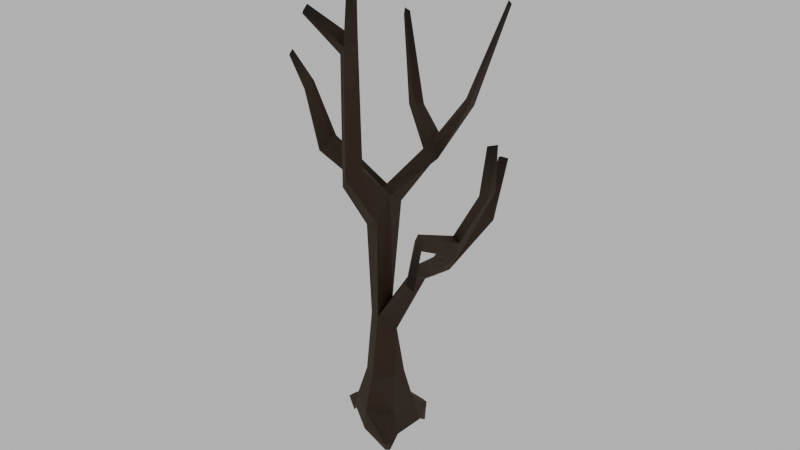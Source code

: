 # Source: Tree.blend  (saved by Blender 4.0.36; exported with 4.5.12 LTS)
import bpy
from mathutils import Matrix  # noqa: F401  (used for matrix-valued properties, if any)

bpy.ops.wm.read_factory_settings(use_empty=True)
scene = bpy.context.scene
scene.name = 'Scene'

# ---- materials (node trees are filled in below, after node groups)
mat_cross = bpy.data.materials.new('Cross')

# ---- node groups
ng_exposure_multiplier = bpy.data.node_groups.new('Exposure Multiplier', 'ShaderNodeTree')
_s = ng_exposure_multiplier.interface.new_socket(name='Value', in_out='OUTPUT', socket_type='NodeSocketFloat')
_s = ng_exposure_multiplier.interface.new_socket(name='Inverted Value', in_out='OUTPUT', socket_type='NodeSocketFloat')
_N = ng_exposure_multiplier.nodes; _L = ng_exposure_multiplier.links
n0 = _N.new('NodeGroupInput'); n0.name = 'Group Input'; n0.location = (-351, -144)
n1 = _N.new('ShaderNodeValue'); n1.name = 'Value'; n1.location = (-151, -192)
n1.outputs[0].default_value = 0.0
n2 = _N.new('NodeGroupOutput'); n2.name = 'Group Output'; n2.location = (507, -142)
n3 = _N.new('ShaderNodeMath'); n3.name = 'Math'; n3.location = (237, -93)
n3.operation = 'POWER'
n3.inputs[0].default_value = 2.0
n4 = _N.new('ShaderNodeMath'); n4.name = 'Math.001'; n4.location = (79, -339)
n4.operation = 'MULTIPLY'
n4.inputs[0].default_value = -1.0
n5 = _N.new('ShaderNodeMath'); n5.name = 'Math.002'; n5.location = (283, -307)
n5.operation = 'POWER'
n5.inputs[0].default_value = 2.0
_L.new(n1.outputs[0], n4.inputs[1])
_L.new(n1.outputs[0], n3.inputs[1])
_L.new(n3.outputs[0], n2.inputs[0])
_L.new(n4.outputs[0], n5.inputs[1])
_L.new(n5.outputs[0], n2.inputs[1])
n2.is_active_output = True
ng_reflection_normal = bpy.data.node_groups.new('Reflection Normal', 'ShaderNodeTree')
_s = ng_reflection_normal.interface.new_socket(name='Normal', in_out='OUTPUT', socket_type='NodeSocketVector')
_s = ng_reflection_normal.interface.new_socket(name='Normal', in_out='INPUT', socket_type='NodeSocketVector')
_s.min_value = -1.0
_s.max_value = 1.0
_s.hide_value = True
_N = ng_reflection_normal.nodes; _L = ng_reflection_normal.links
n0 = _N.new('ShaderNodeNewGeometry'); n0.name = 'Geometry.001'; n0.location = (-273, 87)
n1 = _N.new('ShaderNodeVectorMath'); n1.name = 'Vector Math.003'; n1.location = (-93, 87)
n1.operation = 'MULTIPLY'
n1.inputs[0].default_value = (-1.0, -1.0, -1.0)
n2 = _N.new('NodeGroupInput'); n2.name = 'Group Input'; n2.location = (-376, -401)
n3 = _N.new('ShaderNodeBump'); n3.name = 'Bump'; n3.location = (-114, -266)
n3.inputs[0].default_value = 0.0
n3.inputs[1].default_value = 0.0
n3.inputs[2].default_value = 1.0
n4 = _N.new('ShaderNodeVectorMath'); n4.name = 'Vector Math'; n4.location = (217, 39)
n4.operation = 'REFLECT'
n5 = _N.new('NodeGroupOutput'); n5.name = 'Group Output'; n5.location = (522, 57)
_L.new(n0.outputs[4], n1.inputs[1])
_L.new(n1.outputs[0], n4.inputs[0])
_L.new(n2.outputs[0], n3.inputs[4])
_L.new(n3.outputs[0], n4.inputs[1])
_L.new(n4.outputs[0], n5.inputs[0])
n5.is_active_output = True
ng_fixed_toon = bpy.data.node_groups.new('Fixed Toon', 'ShaderNodeTree')
_s = ng_fixed_toon.interface.new_socket(name='Diffuse Cycles', in_out='OUTPUT', socket_type='NodeSocketShader')
_s = ng_fixed_toon.interface.new_socket(name='Glossy Cycles', in_out='OUTPUT', socket_type='NodeSocketShader')
_s = ng_fixed_toon.interface.new_socket(name='Diffuse EEVEE', in_out='OUTPUT', socket_type='NodeSocketShader')
_s = ng_fixed_toon.interface.new_socket(name='Glossy EEVEE', in_out='OUTPUT', socket_type='NodeSocketShader')
_s = ng_fixed_toon.interface.new_socket(name='Color', in_out='INPUT', socket_type='NodeSocketColor')
_s.default_value = (0.8, 0.8, 0.8, 1.0)
_s = ng_fixed_toon.interface.new_socket(name='Size', in_out='INPUT', socket_type='NodeSocketFloat')
_s.subtype = 'FACTOR'
_s.default_value = 0.5
_s.min_value = 0.0
_s.max_value = 1.0
_s = ng_fixed_toon.interface.new_socket(name='Normal', in_out='INPUT', socket_type='NodeSocketVector')
_s.hide_value = True
_N = ng_fixed_toon.nodes; _L = ng_fixed_toon.links
n0 = _N.new('NodeGroupInput'); n0.name = 'Group Input.004'; n0.location = (547, -765)
n1 = _N.new('ShaderNodeShaderToRGB'); n1.name = 'Shader to RGB'; n1.location = (-433, -450)
n2 = _N.new('ShaderNodeGroup'); n2.name = 'Group.002'; n2.location = (-432, -566)
n2.node_tree = ng_exposure_multiplier
n3 = _N.new('ShaderNodeVectorMath'); n3.name = 'Vector Math'; n3.location = (-257, -497)
n3.operation = 'MULTIPLY'
n4 = _N.new('ShaderNodeGroup'); n4.name = 'Group.003'; n4.location = (380, -552)
n4.node_tree = ng_exposure_multiplier
n5 = _N.new('ShaderNodeVectorMath'); n5.name = 'Vector Math.002'; n5.location = (597, -438)
n5.operation = 'MULTIPLY'
n6 = _N.new('ShaderNodeSeparateColor'); n6.name = 'Separate Color'; n6.location = (-103, -480)
n7 = _N.new('ShaderNodeMapRange'); n7.name = 'Map Range'; n7.location = (64, -591)
n7.clamp = False
n7.interpolation_type = 'STEPPED'
n7.inputs[5].default_value = 3.0
n8 = _N.new('ShaderNodeCombineColor'); n8.name = 'Combine Color'; n8.location = (228, -471)
n9 = _N.new('ShaderNodeNewGeometry'); n9.name = 'Geometry'; n9.location = (-1864, -906)
n10 = _N.new('ShaderNodeBump'); n10.name = 'Bump'; n10.location = (-1740, -712)
n10.inputs[0].default_value = 0.0
n10.inputs[1].default_value = 0.0
n10.inputs[2].default_value = 1.0
n11 = _N.new('ShaderNodeMix'); n11.name = 'Mix'; n11.location = (-1491, -763)
n11.data_type = 'VECTOR'
n12 = _N.new('ShaderNodeVectorMath'); n12.name = 'Vector Math.001'; n12.location = (-1284, -722)
n12.operation = 'NORMALIZE'
n13 = _N.new('NodeGroupInput'); n13.name = 'Group Input.003'; n13.location = (-1947, -589)
n14 = _N.new('ShaderNodeBsdfAnisotropic'); n14.name = 'Glossy BSDF'; n14.location = (-1026, -522)
n14.inputs[0].default_value = (1.0, 1.0, 1.0, 1.0)
n15 = _N.new('ShaderNodeBsdfToon'); n15.name = 'Toon BSDF'; n15.location = (15, 837)
n16 = _N.new('ShaderNodeBsdfToon'); n16.name = 'Toon BSDF.001'; n16.location = (17, 643)
n17 = _N.new('NodeGroupInput'); n17.name = 'Group Input.001'; n17.location = (-618, 590)
n18 = _N.new('ShaderNodeGroup'); n18.name = 'Group'; n18.location = (-403, 478)
n18.node_tree = ng_reflection_normal
n19 = _N.new('NodeGroupInput'); n19.name = 'Group Input.002'; n19.location = (-896, -1503)
n20 = _N.new('ShaderNodeShaderToRGB'); n20.name = 'Shader to RGB.002'; n20.location = (-468, -1459)
n21 = _N.new('ShaderNodeGroup'); n21.name = 'Group.004'; n21.location = (-467, -1575)
n21.node_tree = ng_exposure_multiplier
n22 = _N.new('ShaderNodeVectorMath'); n22.name = 'Vector Math.004'; n22.location = (562, -1447)
n22.operation = 'MULTIPLY'
n23 = _N.new('ShaderNodeBsdfAnisotropic'); n23.name = 'Glossy BSDF.001'; n23.location = (-701, -1456)
n23.inputs[0].default_value = (1.0, 1.0, 1.0, 1.0)
n24 = _N.new('ShaderNodeGroup'); n24.name = 'Group.005'; n24.location = (359, -1595)
n24.node_tree = ng_exposure_multiplier
n25 = _N.new('ShaderNodeSeparateColor'); n25.name = 'Separate Color.001'; n25.location = (-35, -1440)
n26 = _N.new('ShaderNodeMapRange'); n26.name = 'Map Range.001'; n26.location = (132, -1551)
n26.clamp = False
n26.interpolation_type = 'STEPPED'
n26.inputs[5].default_value = 3.0
n27 = _N.new('ShaderNodeVectorMath'); n27.name = 'Vector Math.003'; n27.location = (-235, -1503)
n27.operation = 'MULTIPLY'
n28 = _N.new('ShaderNodeCombineColor'); n28.name = 'Combine Color.001'; n28.location = (296, -1431)
n29 = _N.new('NodeGroupOutput'); n29.name = 'Group Output'; n29.location = (1822, 48)
n30 = _N.new('ShaderNodeMix'); n30.name = 'Mix.001'; n30.location = (837, -301)
n30.data_type = 'RGBA'
n30.blend_type = 'MULTIPLY'
n30.inputs[0].default_value = 1.0
n31 = _N.new('NodeGroupInput'); n31.name = 'Group Input'; n31.location = (-333, 803)
n32 = _N.new('ShaderNodeMixShader'); n32.name = 'Mix Shader'; n32.location = (1135, -89)
n33 = _N.new('ShaderNodeLightPath'); n33.name = 'Light Path'; n33.location = (403, 166)
n34 = _N.new('ShaderNodeBsdfDiffuse'); n34.name = 'Diffuse BSDF'; n34.location = (646, -122)
n35 = _N.new('ShaderNodeMix'); n35.name = 'Mix.002'; n35.location = (926, -993)
n35.data_type = 'RGBA'
n35.blend_type = 'MULTIPLY'
n35.inputs[0].default_value = 1.0
n36 = _N.new('NodeGroupInput'); n36.name = 'Group Input.005'; n36.location = (424, -175)
n37 = _N.new('ShaderNodeLightPath'); n37.name = 'Light Path.001'; n37.location = (1316, -531)
n38 = _N.new('NodeGroupInput'); n38.name = 'Group Input.006'; n38.location = (1257, -1111)
n39 = _N.new('ShaderNodeBsdfAnisotropic'); n39.name = 'Glossy BSDF.002'; n39.location = (1420, -1067)
n40 = _N.new('ShaderNodeMixShader'); n40.name = 'Mix Shader.001'; n40.location = (1807, -718)
_L.new(n15.outputs[0], n29.inputs[0])
_L.new(n31.outputs[0], n15.inputs[0])
_L.new(n31.outputs[1], n15.inputs[1])
_L.new(n31.outputs[2], n15.inputs[3])
_L.new(n17.outputs[0], n16.inputs[0])
_L.new(n17.outputs[1], n16.inputs[1])
_L.new(n17.outputs[2], n18.inputs[0])
_L.new(n18.outputs[0], n16.inputs[3])
_L.new(n16.outputs[0], n29.inputs[1])
_L.new(n1.outputs[0], n3.inputs[0])
_L.new(n2.outputs[0], n3.inputs[1])
_L.new(n19.outputs[1], n23.inputs[1])
_L.new(n19.outputs[2], n23.inputs[4])
_L.new(n13.outputs[1], n14.inputs[1])
_L.new(n13.outputs[2], n10.inputs[4])
_L.new(n9.outputs[4], n11.inputs[5])
_L.new(n10.outputs[0], n11.inputs[4])
_L.new(n11.outputs[1], n12.inputs[0])
_L.new(n12.outputs[0], n14.inputs[4])
_L.new(n14.outputs[0], n1.inputs[0])
_L.new(n20.outputs[0], n27.inputs[0])
_L.new(n21.outputs[0], n27.inputs[1])
_L.new(n23.outputs[0], n20.inputs[0])
_L.new(n0.outputs[0], n30.inputs[7])
_L.new(n5.outputs[0], n30.inputs[6])
_L.new(n22.outputs[0], n35.inputs[6])
_L.new(n0.outputs[0], n35.inputs[7])
_L.new(n4.outputs[1], n5.inputs[1])
_L.new(n24.outputs[1], n22.inputs[1])
_L.new(n3.outputs[0], n6.inputs[0])
_L.new(n6.outputs[0], n8.inputs[0])
_L.new(n6.outputs[1], n8.inputs[1])
_L.new(n8.outputs[0], n5.inputs[0])
_L.new(n6.outputs[2], n7.inputs[0])
_L.new(n7.outputs[0], n8.inputs[2])
_L.new(n25.outputs[0], n28.inputs[0])
_L.new(n25.outputs[1], n28.inputs[1])
_L.new(n25.outputs[2], n26.inputs[0])
_L.new(n26.outputs[0], n28.inputs[2])
_L.new(n27.outputs[0], n25.inputs[0])
_L.new(n28.outputs[0], n22.inputs[0])
_L.new(n33.outputs[2], n32.inputs[0])
_L.new(n30.outputs[2], n32.inputs[1])
_L.new(n36.outputs[0], n34.inputs[0])
_L.new(n36.outputs[1], n34.inputs[1])
_L.new(n36.outputs[2], n34.inputs[2])
_L.new(n34.outputs[0], n32.inputs[2])
_L.new(n32.outputs[0], n29.inputs[2])
_L.new(n37.outputs[3], n40.inputs[0])
_L.new(n35.outputs[2], n40.inputs[1])
_L.new(n38.outputs[0], n39.inputs[0])
_L.new(n38.outputs[2], n39.inputs[4])
_L.new(n38.outputs[1], n39.inputs[1])
_L.new(n39.outputs[0], n40.inputs[2])
_L.new(n40.outputs[0], n29.inputs[3])
n29.is_active_output = True
ng_fresnel_roughness = bpy.data.node_groups.new('Fresnel Roughness', 'ShaderNodeTree')
_s = ng_fresnel_roughness.interface.new_socket(name='Fac', in_out='OUTPUT', socket_type='NodeSocketFloat')
_s = ng_fresnel_roughness.interface.new_socket(name='IOR', in_out='OUTPUT', socket_type='NodeSocketFloat')
_s.default_value = 1.5
_s.min_value = 0.0
_s.max_value = 1000.0
_s = ng_fresnel_roughness.interface.new_socket(name='Roughness', in_out='OUTPUT', socket_type='NodeSocketFloat')
_s.default_value = 0.5
_s.min_value = 0.0
_s.max_value = 1.0
_s = ng_fresnel_roughness.interface.new_socket(name='IOR', in_out='INPUT', socket_type='NodeSocketFloat')
_s.default_value = 1.5
_s.min_value = 0.0
_s.max_value = 1000.0
_s = ng_fresnel_roughness.interface.new_socket(name='Roughness', in_out='INPUT', socket_type='NodeSocketFloat')
_s.default_value = 0.5
_s.min_value = 0.0
_s.max_value = 1.0
_s = ng_fresnel_roughness.interface.new_socket(name='Normal', in_out='INPUT', socket_type='NodeSocketVector')
_s.hide_value = True
_N = ng_fresnel_roughness.nodes; _L = ng_fresnel_roughness.links
n0 = _N.new('NodeGroupOutput'); n0.name = 'Group Output'; n0.location = (531, 0)
n1 = _N.new('ShaderNodeFresnel'); n1.name = 'Fresnel'; n1.location = (278, 35)
n2 = _N.new('ShaderNodeMix'); n2.name = 'Mix'; n2.location = (92, -52)
n2.data_type = 'VECTOR'
n3 = _N.new('NodeGroupInput'); n3.name = 'Group Input'; n3.location = (-513, 209)
n4 = _N.new('NodeGroupInput'); n4.name = 'Group Input.001'; n4.location = (292, -91)
n5 = _N.new('ShaderNodeBump'); n5.name = 'Bump'; n5.location = (-620, -165)
n5.inputs[0].default_value = 0.0
n5.inputs[1].default_value = 0.0
n5.inputs[2].default_value = 1.0
n6 = _N.new('ShaderNodeNewGeometry'); n6.name = 'Geometry'; n6.location = (-620, -407)
n7 = _N.new('ShaderNodeVectorMath'); n7.name = 'Vector Math'; n7.location = (-413, -252)
n8 = _N.new('ShaderNodeVectorMath'); n8.name = 'Vector Math.001'; n8.location = (-189, -242)
n8.operation = 'NORMALIZE'
_L.new(n3.outputs[0], n1.inputs[0])
_L.new(n1.outputs[0], n0.inputs[0])
_L.new(n3.outputs[1], n2.inputs[0])
_L.new(n3.outputs[2], n5.inputs[4])
_L.new(n5.outputs[0], n2.inputs[4])
_L.new(n2.outputs[1], n1.inputs[1])
_L.new(n4.outputs[1], n0.inputs[2])
_L.new(n4.outputs[0], n0.inputs[1])
_L.new(n5.outputs[0], n7.inputs[0])
_L.new(n6.outputs[4], n7.inputs[1])
_L.new(n7.outputs[0], n8.inputs[0])
_L.new(n8.outputs[0], n2.inputs[5])
n0.is_active_output = True
ng_principled_toon = bpy.data.node_groups.new('Principled Toon', 'ShaderNodeTree')
_s = ng_principled_toon.interface.new_socket(name='Cycles BSDF', in_out='OUTPUT', socket_type='NodeSocketShader')
_s = ng_principled_toon.interface.new_socket(name='EEVEE BSDF', in_out='OUTPUT', socket_type='NodeSocketShader')
_s = ng_principled_toon.interface.new_socket(name='Principled BSDF', in_out='OUTPUT', socket_type='NodeSocketShader')
_s = ng_principled_toon.interface.new_socket(name='Base Color', in_out='INPUT', socket_type='NodeSocketColor')
_s.default_value = (0.8, 0.8, 0.8, 1.0)
_s = ng_principled_toon.interface.new_socket(name='Metallic', in_out='INPUT', socket_type='NodeSocketFloat')
_s.subtype = 'FACTOR'
_s.min_value = 0.0
_s.max_value = 1.0
_s = ng_principled_toon.interface.new_socket(name='Roughness', in_out='INPUT', socket_type='NodeSocketFloat')
_s.subtype = 'FACTOR'
_s.default_value = 0.5
_s.min_value = 0.0
_s.max_value = 1.0
_s = ng_principled_toon.interface.new_socket(name='IOR', in_out='INPUT', socket_type='NodeSocketFloat')
_s.default_value = 1.45
_s.min_value = 1.0
_s.max_value = 1000.0
_s = ng_principled_toon.interface.new_socket(name='Alpha', in_out='INPUT', socket_type='NodeSocketFloat')
_s.subtype = 'FACTOR'
_s.default_value = 1.0
_s.min_value = 0.0
_s.max_value = 1.0
_s = ng_principled_toon.interface.new_socket(name='Normal', in_out='INPUT', socket_type='NodeSocketVector')
_s.hide_value = True
ng_principled_toon.interface.new_panel('Subsurface')
_s = ng_principled_toon.interface.new_socket(name='Subsurface Weight', in_out='INPUT', socket_type='NodeSocketFloat')
_s.subtype = 'FACTOR'
_s.min_value = 0.0
_s.max_value = 1.0
_s = ng_principled_toon.interface.new_socket(name='Subsurface Radius', in_out='INPUT', socket_type='NodeSocketVector')
_s.default_value = (1.0, 0.2, 0.1)
_s.min_value = 0.0
_s.max_value = 100.0
_s = ng_principled_toon.interface.new_socket(name='Subsurface Scale', in_out='INPUT', socket_type='NodeSocketFloat')
_s.subtype = 'DISTANCE'
_s.default_value = 0.05
_s.min_value = 0.0
_s.max_value = 10.0
_s = ng_principled_toon.interface.new_socket(name='Subsurface Anisotropy', in_out='INPUT', socket_type='NodeSocketFloat')
_s.subtype = 'FACTOR'
_s.min_value = 0.0
_s.max_value = 1.0
ng_principled_toon.interface.new_panel('Specular')
_s = ng_principled_toon.interface.new_socket(name='Specular IOR Level', in_out='INPUT', socket_type='NodeSocketFloat')
_s.subtype = 'FACTOR'
_s.default_value = 0.5
_s.min_value = 0.0
_s.max_value = 1.0
_s = ng_principled_toon.interface.new_socket(name='Specular Tint', in_out='INPUT', socket_type='NodeSocketColor')
_s.default_value = (1.0, 1.0, 1.0, 1.0)
ng_principled_toon.interface.new_panel('Transmission')
_s = ng_principled_toon.interface.new_socket(name='Transmission Weight', in_out='INPUT', socket_type='NodeSocketFloat')
_s.subtype = 'FACTOR'
_s.min_value = 0.0
_s.max_value = 1.0
_s = ng_principled_toon.interface.new_socket(name='Thin Transmission', in_out='INPUT', socket_type='NodeSocketFloat')
_s.subtype = 'FACTOR'
_s.min_value = 0.0
_s.max_value = 1.0
ng_principled_toon.interface.new_panel('Coat')
_s = ng_principled_toon.interface.new_socket(name='Coat Weight', in_out='INPUT', socket_type='NodeSocketFloat')
_s.subtype = 'FACTOR'
_s.min_value = 0.0
_s.max_value = 1.0
_s = ng_principled_toon.interface.new_socket(name='Coat IOR', in_out='INPUT', socket_type='NodeSocketFloat')
_s.default_value = 1.5
_s.min_value = 1.0
_s.max_value = 4.0
_s = ng_principled_toon.interface.new_socket(name='Coat Roughness', in_out='INPUT', socket_type='NodeSocketFloat')
_s.subtype = 'FACTOR'
_s.default_value = 0.03
_s.min_value = 0.0
_s.max_value = 1.0
_s = ng_principled_toon.interface.new_socket(name='Coat Normal', in_out='INPUT', socket_type='NodeSocketVector')
_s.hide_value = True
_s = ng_principled_toon.interface.new_socket(name='Coat Tint', in_out='INPUT', socket_type='NodeSocketColor')
_s.default_value = (1.0, 1.0, 1.0, 1.0)
ng_principled_toon.interface.new_panel('Sheen')
_s = ng_principled_toon.interface.new_socket(name='Sheen Weight', in_out='INPUT', socket_type='NodeSocketFloat')
_s.subtype = 'FACTOR'
_s.min_value = 0.0
_s.max_value = 1.0
_s = ng_principled_toon.interface.new_socket(name='Sheen Tint', in_out='INPUT', socket_type='NodeSocketColor')
_s.default_value = (1.0, 1.0, 1.0, 1.0)
_s = ng_principled_toon.interface.new_socket(name='Sheen Roughness', in_out='INPUT', socket_type='NodeSocketFloat')
_s.subtype = 'FACTOR'
_s.default_value = 0.5
_s.min_value = 0.0
_s.max_value = 1.0
ng_principled_toon.interface.new_panel('Emission')
_s = ng_principled_toon.interface.new_socket(name='Emission Color', in_out='INPUT', socket_type='NodeSocketColor')
_s.default_value = (1.0, 1.0, 1.0, 1.0)
_s = ng_principled_toon.interface.new_socket(name='Emission Strength', in_out='INPUT', socket_type='NodeSocketFloat')
_s.min_value = 0.0
_s.max_value = 1e+06
_N = ng_principled_toon.nodes; _L = ng_principled_toon.links
n0 = _N.new('NodeFrame'); n0.name = 'Frame.008'; n0.location = (-1563, 2173)
n0.width = 415
n1 = _N.new('NodeFrame'); n1.name = 'Frame.009'; n1.location = (-2460, 1345)
n1.label = 'Sheen'
n1.width = 806
n2 = _N.new('NodeFrame'); n2.name = 'Frame.010'; n2.location = (-3268, 1766)
n2.label = 'Clearcoat'
n2.width = 1069
n3 = _N.new('NodeFrame'); n3.name = 'Frame.012'; n3.location = (-3498, 2665)
n3.label = 'Metallic'
n3.width = 385
n4 = _N.new('NodeFrame'); n4.name = 'Frame.013'; n4.location = (-4286, 3533)
n4.label = 'Transmission'
n4.width = 1206
n5 = _N.new('NodeFrame'); n5.name = 'Frame.014'; n5.location = (-3995, 3847)
n5.label = 'Subsurface Scattering'
n5.width = 437
n6 = _N.new('NodeFrame'); n6.name = 'Frame.015'; n6.location = (-3759, 4474)
n6.label = 'Diffuse'
n6.width = 412
n7 = _N.new('NodeFrame'); n7.name = 'Frame.011'; n7.location = (-4314, 2182)
n7.label = 'Specular'
n7.width = 1180
n8 = _N.new('NodeFrame'); n8.name = 'Frame.016'; n8.location = (-3159, 265)
n8.width = 415
n9 = _N.new('NodeFrame'); n9.name = 'Frame.017'; n9.location = (-4057, -569)
n9.label = 'Sheen'
n9.width = 829
n10 = _N.new('NodeFrame'); n10.name = 'Frame.018'; n10.location = (-4865, -142)
n10.label = 'Clearcoat'
n10.width = 1070
n11 = _N.new('NodeFrame'); n11.name = 'Frame.019'; n11.location = (-5095, 757)
n11.label = 'Metallic'
n11.width = 385
n12 = _N.new('NodeFrame'); n12.name = 'Frame.020'; n12.location = (-5883, 1624)
n12.label = 'Transmission'
n12.width = 1207
n13 = _N.new('NodeFrame'); n13.name = 'Frame.021'; n13.location = (-5593, 1939)
n13.label = 'Subsurface Scattering'
n13.width = 438
n14 = _N.new('NodeFrame'); n14.name = 'Frame.022'; n14.location = (-5356, 2565)
n14.label = 'Diffuse'
n14.width = 413
n15 = _N.new('NodeFrame'); n15.name = 'Frame.023'; n15.location = (-5939, 273)
n15.label = 'Specular'
n15.width = 1208
n16 = _N.new('ShaderNodeAddShader'); n16.name = 'Add Shader.001'; n16.location = (-1047, 1793)
n17 = _N.new('ShaderNodeBsdfTransparent'); n17.name = 'Transparent BSDF.002'; n17.location = (-1045, 1886)
n18 = _N.new('NodeGroupInput'); n18.name = 'Group Input.011'; n18.location = (-1019, 2039)
n19 = _N.new('ShaderNodeEmission'); n19.name = 'Emission.001'; n19.location = (245, -123)
n20 = _N.new('NodeGroupInput'); n20.name = 'Group Input.012'; n20.location = (30, -30)
n21 = _N.new('ShaderNodeMixShader'); n21.name = 'Mix Shader.004'; n21.location = (-780, 1887)
n22 = _N.new('ShaderNodeLayerWeight'); n22.name = 'Layer Weight.001'; n22.location = (222, -391)
n23 = _N.new('NodeGroupInput'); n23.name = 'Group Input.013'; n23.location = (30, -215)
n23.width = 162
n24 = _N.new('ShaderNodeMath'); n24.name = 'Math.003'; n24.location = (407, -348)
n24.operation = 'MULTIPLY'
n25 = _N.new('ShaderNodeGroup'); n25.name = 'Group.003'; n25.location = (612, -40)
n25.width = 164
n25.node_tree = ng_fixed_toon
n25.inputs[1].default_value = 1.0
n26 = _N.new('ShaderNodeMixShader'); n26.name = 'Mix Shader.005'; n26.location = (-1454, 1725)
n27 = _N.new('ShaderNodeMath'); n27.name = 'Math.004'; n27.location = (650, -169)
n27.operation = 'MULTIPLY'
n28 = _N.new('NodeGroupInput'); n28.name = 'Group Input.014'; n28.location = (30, -40)
n29 = _N.new('ShaderNodeMix'); n29.name = 'Mix.007'; n29.location = (471, -362)
n29.inputs[3].default_value = 1.0
n30 = _N.new('ShaderNodeGroup'); n30.name = 'Group.005'; n30.location = (282, -345)
n30.node_tree = ng_fresnel_roughness
n31 = _N.new('ShaderNodeMixShader'); n31.name = 'Mix Shader.007'; n31.location = (-1857, 1794)
n32 = _N.new('ShaderNodeMixShader'); n32.name = 'Mix Shader.009'; n32.location = (-2156, 2116)
n33 = _N.new('ShaderNodeGroup'); n33.name = 'Group.008'; n33.location = (215, -96)
n33.node_tree = ng_fixed_toon
n33.inputs[1].default_value = 1.0
n34 = _N.new('NodeGroupInput'); n34.name = 'Group Input.016'; n34.location = (30, -40)
n35 = _N.new('ShaderNodeMixShader'); n35.name = 'Mix Shader.010'; n35.location = (-2447, 2838)
n36 = _N.new('ShaderNodeMath'); n36.name = 'Math.005'; n36.location = (445, -643)
n36.operation = 'MULTIPLY'
n37 = _N.new('ShaderNodeRGBToBW'); n37.name = 'RGB to BW.001'; n37.location = (245, -647)
n38 = _N.new('ShaderNodeMixShader'); n38.name = 'Mix Shader.011'; n38.location = (740, -260)
n39 = _N.new('ShaderNodeBsdfTransparent'); n39.name = 'Transparent BSDF.003'; n39.location = (856, -513)
n40 = _N.new('ShaderNodeBsdfRefraction'); n40.name = 'Refraction BSDF.001'; n40.location = (340, -347)
n40.distribution = 'GGX'
n41 = _N.new('ShaderNodeBsdfTranslucent'); n41.name = 'Translucent BSDF.001'; n41.location = (329, -230)
n42 = _N.new('NodeGroupInput'); n42.name = 'Group Input.018'; n42.location = (30, -40)
n43 = _N.new('ShaderNodeMixShader'); n43.name = 'Mix Shader.012'; n43.location = (1036, -317)
n44 = _N.new('ShaderNodeMixShader'); n44.name = 'Mix Shader.013'; n44.location = (-2720, 3297)
n45 = _N.new('ShaderNodeMixShader'); n45.name = 'Mix Shader.014'; n45.location = (-2910, 3770)
n46 = _N.new('NodeGroupInput'); n46.name = 'Group Input.017'; n46.location = (30, -40)
n47 = _N.new('ShaderNodeSubsurfaceScattering'); n47.name = 'Subsurface Scattering.001'; n47.location = (257, -54)
n48 = _N.new('ShaderNodeGroup'); n48.name = 'Group.009'; n48.location = (242, -40)
n48.node_tree = ng_fixed_toon
n48.inputs[1].default_value = 1.0
n49 = _N.new('NodeGroupInput'); n49.name = 'Group Input.019'; n49.location = (30, -131)
n50 = _N.new('ShaderNodeGroup'); n50.name = 'Group.007'; n50.location = (557, -256)
n50.width = 109
n50.node_tree = ng_fresnel_roughness
n51 = _N.new('ShaderNodeMix'); n51.name = 'Mix.008'; n51.location = (701, -308)
n51.inputs[3].default_value = 1.0
n52 = _N.new('ShaderNodeGroup'); n52.name = 'Group.006'; n52.location = (1010, -40)
n52.node_tree = ng_fixed_toon
n53 = _N.new('ShaderNodeGroup'); n53.name = 'Group.004'; n53.location = (899, -213)
n53.node_tree = ng_fixed_toon
n54 = _N.new('ShaderNodeAddShader'); n54.name = 'Add Shader.002'; n54.location = (-2643, -115)
n55 = _N.new('ShaderNodeBsdfTransparent'); n55.name = 'Transparent BSDF.004'; n55.location = (-2641, -23)
n56 = _N.new('NodeGroupInput'); n56.name = 'Group Input.020'; n56.location = (-2615, 130)
n57 = _N.new('ShaderNodeEmission'); n57.name = 'Emission.002'; n57.location = (245, -123)
n58 = _N.new('NodeGroupInput'); n58.name = 'Group Input.021'; n58.location = (30, -30)
n59 = _N.new('ShaderNodeLayerWeight'); n59.name = 'Layer Weight.002'; n59.location = (222, -385)
n60 = _N.new('NodeGroupInput'); n60.name = 'Group Input.022'; n60.location = (30, -209)
n60.width = 162
n61 = _N.new('ShaderNodeMath'); n61.name = 'Math.006'; n61.location = (407, -342)
n61.operation = 'MULTIPLY'
n62 = _N.new('ShaderNodeMixShader'); n62.name = 'Mix Shader.008'; n62.location = (-3051, -184)
n63 = _N.new('ShaderNodeMath'); n63.name = 'Math.007'; n63.location = (651, -168)
n63.operation = 'MULTIPLY'
n64 = _N.new('NodeGroupInput'); n64.name = 'Group Input.023'; n64.location = (30, -40)
n65 = _N.new('ShaderNodeMix'); n65.name = 'Mix.009'; n65.location = (472, -361)
n65.inputs[3].default_value = 1.0
n66 = _N.new('ShaderNodeGroup'); n66.name = 'Group.011'; n66.location = (283, -345)
n66.node_tree = ng_fresnel_roughness
n67 = _N.new('ShaderNodeMixShader'); n67.name = 'Mix Shader.015'; n67.location = (-3454, -115)
n68 = _N.new('ShaderNodeMixShader'); n68.name = 'Mix Shader.016'; n68.location = (-3753, 208)
n69 = _N.new('NodeGroupInput'); n69.name = 'Group Input.024'; n69.location = (30, -40)
n70 = _N.new('ShaderNodeMixShader'); n70.name = 'Mix Shader.017'; n70.location = (-4044, 929)
n71 = _N.new('ShaderNodeMath'); n71.name = 'Math.008'; n71.location = (446, -644)
n71.operation = 'MULTIPLY'
n72 = _N.new('ShaderNodeRGBToBW'); n72.name = 'RGB to BW.002'; n72.location = (246, -648)
n73 = _N.new('ShaderNodeMixShader'); n73.name = 'Mix Shader.018'; n73.location = (740, -261)
n74 = _N.new('ShaderNodeBsdfTransparent'); n74.name = 'Transparent BSDF.005'; n74.location = (856, -514)
n75 = _N.new('ShaderNodeBsdfRefraction'); n75.name = 'Refraction BSDF.002'; n75.location = (340, -348)
n75.distribution = 'GGX'
n76 = _N.new('ShaderNodeBsdfTranslucent'); n76.name = 'Translucent BSDF.002'; n76.location = (330, -231)
n77 = _N.new('NodeGroupInput'); n77.name = 'Group Input.025'; n77.location = (30, -40)
n78 = _N.new('ShaderNodeMixShader'); n78.name = 'Mix Shader.019'; n78.location = (1037, -318)
n79 = _N.new('ShaderNodeMixShader'); n79.name = 'Mix Shader.020'; n79.location = (-4317, 1388)
n80 = _N.new('ShaderNodeMixShader'); n80.name = 'Mix Shader.021'; n80.location = (-4507, 1862)
n81 = _N.new('NodeGroupInput'); n81.name = 'Group Input.026'; n81.location = (30, -40)
n82 = _N.new('ShaderNodeSubsurfaceScattering'); n82.name = 'Subsurface Scattering.002'; n82.location = (258, -54)
n83 = _N.new('NodeGroupInput'); n83.name = 'Group Input.027'; n83.location = (30, -131)
n84 = _N.new('ShaderNodeGroup'); n84.name = 'Group.014'; n84.location = (586, -257)
n84.width = 109
n84.node_tree = ng_fresnel_roughness
n85 = _N.new('ShaderNodeMix'); n85.name = 'Mix.010'; n85.location = (730, -309)
n85.inputs[3].default_value = 1.0
n86 = _N.new('NodeGroupOutput'); n86.name = 'Group Output'; n86.location = (70, 563)
n87 = _N.new('ShaderNodeGroup'); n87.name = 'Group.010'; n87.location = (635, -40)
n87.width = 164
n87.node_tree = ng_fixed_toon
n87.inputs[1].default_value = 1.0
n88 = _N.new('ShaderNodeGroup'); n88.name = 'Group.016'; n88.location = (900, -213)
n88.node_tree = ng_fixed_toon
n89 = _N.new('ShaderNodeGroup'); n89.name = 'Group.015'; n89.location = (1038, -40)
n89.node_tree = ng_fixed_toon
n90 = _N.new('ShaderNodeGroup'); n90.name = 'Group.012'; n90.location = (215, -96)
n90.node_tree = ng_fixed_toon
n90.inputs[1].default_value = 1.0
n91 = _N.new('ShaderNodeGroup'); n91.name = 'Group.013'; n91.location = (243, -40)
n91.node_tree = ng_fixed_toon
n91.inputs[1].default_value = 1.0
n92 = _N.new('ShaderNodeMath'); n92.name = 'Math'; n92.location = (208, -595)
n92.operation = 'MULTIPLY'
n92.inputs[1].default_value = 2.0
n93 = _N.new('ShaderNodeMix'); n93.name = 'Mix'; n93.location = (399, -486)
n93.clamp_factor = False
n93.inputs[2].default_value = 1.0
n94 = _N.new('ShaderNodeMix'); n94.name = 'Mix.001'; n94.location = (391, -426)
n94.clamp_factor = False
n94.inputs[2].default_value = 1.0
n95 = _N.new('ShaderNodeMath'); n95.name = 'Math.001'; n95.location = (198, -473)
n95.operation = 'MULTIPLY'
n95.inputs[1].default_value = 2.0
n96 = _N.new('NodeGroupInput'); n96.name = 'Group Input.015'; n96.location = (30, -103)
n97 = _N.new('NodeGroupInput'); n97.name = 'Group Input.028'; n97.location = (30, -213)
n98 = _N.new('ShaderNodeLightPath'); n98.name = 'Light Path'; n98.location = (-2173, 404)
n99 = _N.new('ShaderNodeMath'); n99.name = 'Math.002'; n99.location = (-1989, 374)
n99.use_clamp = True
n100 = _N.new('NodeGroupInput'); n100.name = 'Group Input'; n100.location = (-2384, -416)
n101 = _N.new('ShaderNodeMixShader'); n101.name = 'Mix Shader.006'; n101.location = (-2377, -22)
n102 = _N.new('ShaderNodeBsdfPrincipled'); n102.name = 'Principled BSDF'; n102.location = (-2193, -375)
n103 = _N.new('ShaderNodeMixShader'); n103.name = 'Mix Shader'; n103.location = (-1711, 285)
n19.parent = n0
n20.parent = n0
n22.parent = n1
n23.parent = n1
n24.parent = n1
n25.parent = n1
n27.parent = n2
n28.parent = n2
n29.parent = n2
n30.parent = n2
n33.parent = n3
n34.parent = n3
n36.parent = n4
n37.parent = n4
n38.parent = n4
n39.parent = n4
n40.parent = n4
n41.parent = n4
n42.parent = n4
n43.parent = n4
n46.parent = n5
n47.parent = n5
n48.parent = n6
n49.parent = n6
n50.parent = n7
n51.parent = n7
n52.parent = n7
n53.parent = n2
n57.parent = n8
n58.parent = n8
n59.parent = n9
n60.parent = n9
n61.parent = n9
n63.parent = n10
n64.parent = n10
n65.parent = n10
n66.parent = n10
n69.parent = n11
n71.parent = n12
n72.parent = n12
n73.parent = n12
n74.parent = n12
n75.parent = n12
n76.parent = n12
n77.parent = n12
n78.parent = n12
n81.parent = n13
n82.parent = n13
n83.parent = n14
n84.parent = n15
n85.parent = n15
n87.parent = n9
n88.parent = n10
n89.parent = n15
n90.parent = n11
n91.parent = n14
n92.parent = n15
n93.parent = n15
n94.parent = n7
n95.parent = n7
n96.parent = n7
n97.parent = n15
_L.new(n100.outputs[0], n102.inputs[0])
_L.new(n100.outputs[1], n102.inputs[1])
_L.new(n100.outputs[2], n102.inputs[2])
_L.new(n100.outputs[3], n102.inputs[3])
_L.new(n100.outputs[4], n102.inputs[4])
_L.new(n100.outputs[5], n102.inputs[5])
_L.new(n100.outputs[6], n102.inputs[8])
_L.new(n100.outputs[7], n102.inputs[9])
_L.new(n100.outputs[8], n102.inputs[10])
_L.new(n100.outputs[9], n102.inputs[12])
_L.new(n100.outputs[10], n102.inputs[13])
_L.new(n100.outputs[11], n102.inputs[14])
_L.new(n100.outputs[12], n102.inputs[18])
_L.new(n100.outputs[14], n102.inputs[19])
_L.new(n100.outputs[16], n102.inputs[20])
_L.new(n100.outputs[15], n102.inputs[21])
_L.new(n100.outputs[18], n102.inputs[22])
_L.new(n100.outputs[17], n102.inputs[23])
_L.new(n100.outputs[19], n102.inputs[24])
_L.new(n100.outputs[21], n102.inputs[25])
_L.new(n100.outputs[20], n102.inputs[26])
_L.new(n100.outputs[22], n102.inputs[27])
_L.new(n100.outputs[23], n102.inputs[28])
_L.new(n102.outputs[0], n86.inputs[2])
_L.new(n17.outputs[0], n21.inputs[1])
_L.new(n19.outputs[0], n16.inputs[0])
_L.new(n16.outputs[0], n21.inputs[2])
_L.new(n18.outputs[4], n21.inputs[0])
_L.new(n20.outputs[22], n19.inputs[0])
_L.new(n20.outputs[23], n19.inputs[1])
_L.new(n21.outputs[0], n86.inputs[0])
_L.new(n23.outputs[5], n22.inputs[1])
_L.new(n23.outputs[21], n22.inputs[0])
_L.new(n22.outputs[0], n24.inputs[1])
_L.new(n23.outputs[19], n24.inputs[0])
_L.new(n23.outputs[20], n25.inputs[0])
_L.new(n23.outputs[5], n25.inputs[2])
_L.new(n24.outputs[0], n26.inputs[0])
_L.new(n25.outputs[0], n26.inputs[2])
_L.new(n26.outputs[0], n16.inputs[1])
_L.new(n31.outputs[0], n26.inputs[1])
_L.new(n28.outputs[17], n30.inputs[2])
_L.new(n28.outputs[17], n53.inputs[2])
_L.new(n28.outputs[16], n30.inputs[1])
_L.new(n28.outputs[15], n30.inputs[0])
_L.new(n28.outputs[14], n27.inputs[0])
_L.new(n30.outputs[0], n27.inputs[1])
_L.new(n27.outputs[0], n31.inputs[0])
_L.new(n53.outputs[1], n31.inputs[2])
_L.new(n28.outputs[18], n53.inputs[0])
_L.new(n30.outputs[0], n29.inputs[0])
_L.new(n30.outputs[2], n29.inputs[2])
_L.new(n29.outputs[0], n53.inputs[1])
_L.new(n32.outputs[0], n31.inputs[1])
_L.new(n96.outputs[5], n50.inputs[2])
_L.new(n96.outputs[2], n50.inputs[1])
_L.new(n96.outputs[11], n52.inputs[0])
_L.new(n96.outputs[5], n52.inputs[2])
_L.new(n52.outputs[1], n32.inputs[2])
_L.new(n50.outputs[0], n32.inputs[0])
_L.new(n50.outputs[0], n51.inputs[0])
_L.new(n50.outputs[2], n51.inputs[2])
_L.new(n51.outputs[0], n52.inputs[1])
_L.new(n35.outputs[0], n32.inputs[1])
_L.new(n33.outputs[1], n35.inputs[2])
_L.new(n34.outputs[1], n35.inputs[0])
_L.new(n34.outputs[0], n33.inputs[0])
_L.new(n34.outputs[5], n33.inputs[2])
_L.new(n37.outputs[0], n36.inputs[0])
_L.new(n36.outputs[0], n43.inputs[0])
_L.new(n38.outputs[0], n43.inputs[1])
_L.new(n39.outputs[0], n43.inputs[2])
_L.new(n42.outputs[0], n41.inputs[0])
_L.new(n42.outputs[0], n40.inputs[0])
_L.new(n42.outputs[3], n40.inputs[2])
_L.new(n42.outputs[5], n41.inputs[1])
_L.new(n42.outputs[5], n40.inputs[3])
_L.new(n42.outputs[2], n40.inputs[1])
_L.new(n42.outputs[13], n36.inputs[1])
_L.new(n42.outputs[0], n37.inputs[0])
_L.new(n40.outputs[0], n38.inputs[2])
_L.new(n41.outputs[0], n38.inputs[1])
_L.new(n42.outputs[12], n38.inputs[0])
_L.new(n44.outputs[0], n35.inputs[1])
_L.new(n43.outputs[0], n44.inputs[2])
_L.new(n42.outputs[12], n44.inputs[0])
_L.new(n46.outputs[0], n47.inputs[0])
_L.new(n46.outputs[8], n47.inputs[1])
_L.new(n46.outputs[7], n47.inputs[2])
_L.new(n46.outputs[3], n47.inputs[3])
_L.new(n46.outputs[9], n47.inputs[5])
_L.new(n46.outputs[5], n47.inputs[6])
_L.new(n46.outputs[6], n45.inputs[0])
_L.new(n47.outputs[0], n45.inputs[2])
_L.new(n45.outputs[0], n44.inputs[1])
_L.new(n49.outputs[0], n48.inputs[0])
_L.new(n49.outputs[5], n48.inputs[2])
_L.new(n48.outputs[0], n45.inputs[1])
_L.new(n55.outputs[0], n101.inputs[1])
_L.new(n57.outputs[0], n54.inputs[0])
_L.new(n54.outputs[0], n101.inputs[2])
_L.new(n56.outputs[4], n101.inputs[0])
_L.new(n58.outputs[22], n57.inputs[0])
_L.new(n58.outputs[23], n57.inputs[1])
_L.new(n60.outputs[5], n59.inputs[1])
_L.new(n60.outputs[21], n59.inputs[0])
_L.new(n59.outputs[0], n61.inputs[1])
_L.new(n60.outputs[19], n61.inputs[0])
_L.new(n60.outputs[20], n87.inputs[0])
_L.new(n60.outputs[5], n87.inputs[2])
_L.new(n61.outputs[0], n62.inputs[0])
_L.new(n62.outputs[0], n54.inputs[1])
_L.new(n67.outputs[0], n62.inputs[1])
_L.new(n64.outputs[17], n66.inputs[2])
_L.new(n64.outputs[17], n88.inputs[2])
_L.new(n64.outputs[16], n66.inputs[1])
_L.new(n64.outputs[15], n66.inputs[0])
_L.new(n64.outputs[14], n63.inputs[0])
_L.new(n66.outputs[0], n63.inputs[1])
_L.new(n63.outputs[0], n67.inputs[0])
_L.new(n64.outputs[18], n88.inputs[0])
_L.new(n66.outputs[0], n65.inputs[0])
_L.new(n66.outputs[2], n65.inputs[2])
_L.new(n65.outputs[0], n88.inputs[1])
_L.new(n68.outputs[0], n67.inputs[1])
_L.new(n97.outputs[5], n84.inputs[2])
_L.new(n97.outputs[2], n84.inputs[1])
_L.new(n97.outputs[11], n89.inputs[0])
_L.new(n97.outputs[5], n89.inputs[2])
_L.new(n84.outputs[0], n68.inputs[0])
_L.new(n84.outputs[0], n85.inputs[0])
_L.new(n84.outputs[2], n85.inputs[2])
_L.new(n85.outputs[0], n89.inputs[1])
_L.new(n70.outputs[0], n68.inputs[1])
_L.new(n69.outputs[1], n70.inputs[0])
_L.new(n69.outputs[0], n90.inputs[0])
_L.new(n69.outputs[5], n90.inputs[2])
_L.new(n72.outputs[0], n71.inputs[0])
_L.new(n71.outputs[0], n78.inputs[0])
_L.new(n73.outputs[0], n78.inputs[1])
_L.new(n74.outputs[0], n78.inputs[2])
_L.new(n77.outputs[0], n76.inputs[0])
_L.new(n77.outputs[0], n75.inputs[0])
_L.new(n77.outputs[3], n75.inputs[2])
_L.new(n77.outputs[5], n76.inputs[1])
_L.new(n77.outputs[5], n75.inputs[3])
_L.new(n77.outputs[2], n75.inputs[1])
_L.new(n77.outputs[13], n71.inputs[1])
_L.new(n77.outputs[0], n72.inputs[0])
_L.new(n75.outputs[0], n73.inputs[2])
_L.new(n76.outputs[0], n73.inputs[1])
_L.new(n77.outputs[12], n73.inputs[0])
_L.new(n79.outputs[0], n70.inputs[1])
_L.new(n78.outputs[0], n79.inputs[2])
_L.new(n77.outputs[12], n79.inputs[0])
_L.new(n81.outputs[0], n82.inputs[0])
_L.new(n81.outputs[8], n82.inputs[1])
_L.new(n81.outputs[7], n82.inputs[2])
_L.new(n81.outputs[3], n82.inputs[3])
_L.new(n81.outputs[9], n82.inputs[5])
_L.new(n81.outputs[5], n82.inputs[6])
_L.new(n81.outputs[6], n80.inputs[0])
_L.new(n82.outputs[0], n80.inputs[2])
_L.new(n80.outputs[0], n79.inputs[1])
_L.new(n83.outputs[0], n91.inputs[0])
_L.new(n83.outputs[5], n91.inputs[2])
_L.new(n87.outputs[2], n62.inputs[2])
_L.new(n88.outputs[3], n67.inputs[2])
_L.new(n89.outputs[3], n68.inputs[2])
_L.new(n90.outputs[3], n70.inputs[2])
_L.new(n91.outputs[2], n80.inputs[1])
_L.new(n97.outputs[10], n92.inputs[0])
_L.new(n92.outputs[0], n93.inputs[0])
_L.new(n97.outputs[3], n93.inputs[3])
_L.new(n93.outputs[0], n84.inputs[0])
_L.new(n95.outputs[0], n94.inputs[0])
_L.new(n96.outputs[10], n95.inputs[0])
_L.new(n96.outputs[3], n94.inputs[3])
_L.new(n94.outputs[0], n50.inputs[0])
_L.new(n98.outputs[2], n99.inputs[0])
_L.new(n98.outputs[3], n99.inputs[1])
_L.new(n99.outputs[0], n103.inputs[0])
_L.new(n101.outputs[0], n103.inputs[1])
_L.new(n102.outputs[0], n103.inputs[2])
_L.new(n103.outputs[0], n86.inputs[1])
n86.is_active_output = True
ng_vertex_color_layers = bpy.data.node_groups.new('Vertex Color Layers', 'ShaderNodeTree')
_s = ng_vertex_color_layers.interface.new_socket(name='BSDF', in_out='OUTPUT', socket_type='NodeSocketShader')
_s = ng_vertex_color_layers.interface.new_socket(name='VertexBakedAO', in_out='OUTPUT', socket_type='NodeSocketColor')
_s.default_value = (0.0, 0.0, 0.0, 0.0)
ng_vertex_color_layers.interface.new_panel('Base Layer')
_s = ng_vertex_color_layers.interface.new_socket(name='Base Color', in_out='INPUT', socket_type='NodeSocketColor')
_s.default_value = (1.0, 1.0, 1.0, 1.0)
_s = ng_vertex_color_layers.interface.new_socket(name='Metallic', in_out='INPUT', socket_type='NodeSocketFloat')
_s.subtype = 'FACTOR'
_s.min_value = 0.0
_s.max_value = 1.0
_s = ng_vertex_color_layers.interface.new_socket(name='Smoothness', in_out='INPUT', socket_type='NodeSocketFloat')
_s.subtype = 'FACTOR'
_s.default_value = 0.5
_s.min_value = 0.0
_s.max_value = 1.0
ng_vertex_color_layers.interface.new_panel('Red Layer')
_s = ng_vertex_color_layers.interface.new_socket(name='Base Color', in_out='INPUT', socket_type='NodeSocketColor')
_s.default_value = (0.0, 1.0, 1.0, 1.0)
_s = ng_vertex_color_layers.interface.new_socket(name='Metallic', in_out='INPUT', socket_type='NodeSocketFloat')
_s.subtype = 'FACTOR'
_s.min_value = 0.0
_s.max_value = 1.0
_s = ng_vertex_color_layers.interface.new_socket(name='Smoothness', in_out='INPUT', socket_type='NodeSocketFloat')
_s.subtype = 'FACTOR'
_s.default_value = 0.5
_s.min_value = 0.0
_s.max_value = 1.0
ng_vertex_color_layers.interface.new_panel('Green Layer')
_s = ng_vertex_color_layers.interface.new_socket(name='Base Color', in_out='INPUT', socket_type='NodeSocketColor')
_s.default_value = (1.0, 0.0, 1.0, 1.0)
_s = ng_vertex_color_layers.interface.new_socket(name='Metallic', in_out='INPUT', socket_type='NodeSocketFloat')
_s.subtype = 'FACTOR'
_s.min_value = 0.0
_s.max_value = 1.0
_s = ng_vertex_color_layers.interface.new_socket(name='Smoothness', in_out='INPUT', socket_type='NodeSocketFloat')
_s.subtype = 'FACTOR'
_s.default_value = 0.5
_s.min_value = 0.0
_s.max_value = 1.0
_N = ng_vertex_color_layers.nodes; _L = ng_vertex_color_layers.links
n0 = _N.new('ShaderNodeBsdfPrincipled'); n0.name = 'Principled BSDF'; n0.location = (0, 0)
n1 = _N.new('ShaderNodeMix'); n1.name = 'Mix.001'; n1.location = (-864, 432)
n1.data_type = 'RGBA'
n2 = _N.new('ShaderNodeMix'); n2.name = 'Mix'; n2.location = (-1113, 397)
n2.data_type = 'RGBA'
n3 = _N.new('ShaderNodeMix'); n3.name = 'Mix.002'; n3.location = (-666, 140)
n4 = _N.new('ShaderNodeMix'); n4.name = 'Mix.003'; n4.location = (-914, 105)
n5 = _N.new('ShaderNodeMix'); n5.name = 'Mix.004'; n5.location = (-663, -70)
n6 = _N.new('ShaderNodeMix'); n6.name = 'Mix.005'; n6.location = (-911, -105)
n7 = _N.new('NodeGroupInput'); n7.name = 'Group Input'; n7.location = (-1487, 421)
n7.width = 138
n8 = _N.new('ShaderNodeVertexColor'); n8.name = 'Color Attribute'; n8.location = (-1609, -454)
n9 = _N.new('ShaderNodeSeparateColor'); n9.name = 'Separate Color'; n9.location = (-1361, -197)
n10 = _N.new('ShaderNodeMath'); n10.name = 'Math'; n10.location = (-458, -19)
n10.operation = 'SUBTRACT'
n10.use_clamp = True
n10.inputs[0].default_value = 1.0
n11 = _N.new('ShaderNodeVertexColor'); n11.name = 'Color Attribute.001'; n11.location = (-325, 466)
n12 = _N.new('ShaderNodeSeparateColor'); n12.name = 'Separate Color.001'; n12.location = (-94, 596)
n13 = _N.new('NodeGroupOutput'); n13.name = 'Group Output'; n13.location = (404, 24)
n14 = _N.new('ShaderNodeCombineColor'); n14.name = 'Combine Color'; n14.location = (205, 600)
n15 = _N.new('NodeReroute'); n15.name = 'Reroute'; n15.location = (-94, -150)
n15.width = 16
n15.socket_idname = 'NodeSocketFloat'
n16 = _N.new('NodeReroute'); n16.name = 'Reroute.001'; n16.location = (-86, -91)
n16.width = 16
n16.socket_idname = 'NodeSocketFloat'
n17 = _N.new('NodeReroute'); n17.name = 'Reroute.002'; n17.location = (-84, -68)
n17.width = 16
n17.socket_idname = 'NodeSocketFloat'
n18 = _N.new('NodeReroute'); n18.name = 'Reroute.003'; n18.location = (-81, -44)
n18.width = 16
n19 = _N.new('ShaderNodeGroup'); n19.name = 'Group'; n19.location = (282, -164)
n19.node_tree = ng_principled_toon
n19.inputs[3].default_value = 1.5
n19.inputs[5].default_value = (0.0, 0.0, 0.0)
n19.inputs[6].default_value = 0.0
n19.inputs[7].default_value = (1.0, 0.2, 0.1)
n19.inputs[8].default_value = 0.05
n19.inputs[9].default_value = 0.0
n19.inputs[10].default_value = 0.5
n19.inputs[11].default_value = (1.0, 1.0, 1.0, 1.0)
n19.inputs[12].default_value = 0.0
n19.inputs[13].default_value = 0.0
n19.inputs[14].default_value = 0.0
n19.inputs[15].default_value = 1.5
n19.inputs[16].default_value = 0.03
n19.inputs[17].default_value = (0.0, 0.0, 0.0)
n19.inputs[18].default_value = (1.0, 1.0, 1.0, 1.0)
n19.inputs[19].default_value = 0.0
n19.inputs[20].default_value = (1.0, 1.0, 1.0, 1.0)
n19.inputs[21].default_value = 0.5
n19.inputs[22].default_value = (1.0, 1.0, 1.0, 1.0)
n19.inputs[23].default_value = 0.0
n20 = _N.new('ShaderNodeAmbientOcclusion'); n20.name = 'Ambient Occlusion'; n20.location = (-93, 423)
n20.only_local = True
_L.new(n15.outputs[0], n0.inputs[4])
_L.new(n8.outputs[0], n9.inputs[0])
_L.new(n9.outputs[1], n2.inputs[0])
_L.new(n7.outputs[6], n2.inputs[7])
_L.new(n7.outputs[0], n2.inputs[6])
_L.new(n9.outputs[0], n1.inputs[0])
_L.new(n7.outputs[3], n1.inputs[7])
_L.new(n2.outputs[2], n1.inputs[6])
_L.new(n18.outputs[0], n0.inputs[0])
_L.new(n4.outputs[2], n3.inputs[6])
_L.new(n9.outputs[1], n4.inputs[0])
_L.new(n9.outputs[0], n3.inputs[0])
_L.new(n7.outputs[1], n4.inputs[2])
_L.new(n7.outputs[7], n4.inputs[3])
_L.new(n7.outputs[4], n3.inputs[3])
_L.new(n4.outputs[0], n3.inputs[2])
_L.new(n17.outputs[0], n0.inputs[1])
_L.new(n6.outputs[2], n5.inputs[6])
_L.new(n6.outputs[0], n5.inputs[2])
_L.new(n9.outputs[1], n6.inputs[0])
_L.new(n9.outputs[0], n5.inputs[0])
_L.new(n7.outputs[8], n6.inputs[3])
_L.new(n7.outputs[2], n6.inputs[2])
_L.new(n7.outputs[5], n5.inputs[3])
_L.new(n5.outputs[0], n10.inputs[1])
_L.new(n16.outputs[0], n0.inputs[2])
_L.new(n11.outputs[0], n12.inputs[0])
_L.new(n12.outputs[0], n14.inputs[0])
_L.new(n12.outputs[1], n14.inputs[1])
_L.new(n14.outputs[0], n13.inputs[1])
_L.new(n8.outputs[1], n15.inputs[0])
_L.new(n10.outputs[0], n16.inputs[0])
_L.new(n3.outputs[0], n17.inputs[0])
_L.new(n1.outputs[2], n18.inputs[0])
_L.new(n18.outputs[0], n19.inputs[0])
_L.new(n17.outputs[0], n19.inputs[1])
_L.new(n16.outputs[0], n19.inputs[2])
_L.new(n15.outputs[0], n19.inputs[4])
_L.new(n19.outputs[0], n13.inputs[0])
_L.new(n20.outputs[1], n14.inputs[2])
n13.is_active_output = True
ng_auto_smooth = bpy.data.node_groups.new('Auto Smooth', 'GeometryNodeTree')
_s = ng_auto_smooth.interface.new_socket(name='Geometry', in_out='OUTPUT', socket_type='NodeSocketGeometry')
_s = ng_auto_smooth.interface.new_socket(name='Geometry', in_out='INPUT', socket_type='NodeSocketGeometry')
_s = ng_auto_smooth.interface.new_socket(name='Angle', in_out='INPUT', socket_type='NodeSocketFloat')
_s.subtype = 'ANGLE'
_s.min_value = 0.0
_s.max_value = 3.142
ng_auto_smooth.is_modifier = True
_N = ng_auto_smooth.nodes; _L = ng_auto_smooth.links
n0 = _N.new('NodeGroupOutput'); n0.name = 'Group Output'; n0.location = (480, -100)
n1 = _N.new('NodeGroupInput'); n1.name = 'Group Input'; n1.location = (-420, -300)
n2 = _N.new('NodeGroupInput'); n2.name = 'Group Input.001'; n2.location = (-60, -100)
n3 = _N.new('GeometryNodeSetShadeSmooth'); n3.name = 'Set Shade Smooth'; n3.location = (120, -100)
n3.domain = 'EDGE'
n4 = _N.new('GeometryNodeSetShadeSmooth'); n4.name = 'Set Shade Smooth.001'; n4.location = (300, -100)
n5 = _N.new('GeometryNodeInputMeshEdgeAngle'); n5.name = 'Edge Angle'; n5.location = (-420, -220)
n6 = _N.new('GeometryNodeInputEdgeSmooth'); n6.name = 'Is Edge Smooth'; n6.location = (-60, -160)
n7 = _N.new('GeometryNodeInputShadeSmooth'); n7.name = 'Is Face Smooth'; n7.location = (-240, -340)
n8 = _N.new('FunctionNodeBooleanMath'); n8.name = 'Boolean Math'; n8.location = (-60, -220)
n9 = _N.new('FunctionNodeCompare'); n9.name = 'Compare'; n9.location = (-240, -180)
n9.operation = 'LESS_EQUAL'
_L.new(n5.outputs[0], n9.inputs[0])
_L.new(n4.outputs[0], n0.inputs[0])
_L.new(n1.outputs[1], n9.inputs[1])
_L.new(n9.outputs[0], n8.inputs[0])
_L.new(n7.outputs[0], n8.inputs[1])
_L.new(n2.outputs[0], n3.inputs[0])
_L.new(n6.outputs[0], n3.inputs[1])
_L.new(n3.outputs[0], n4.inputs[0])
_L.new(n8.outputs[0], n3.inputs[2])
n0.is_active_output = True

# ---- material node trees
mat_cross.use_nodes = True; mat_cross.node_tree.nodes.clear()
_N = mat_cross.node_tree.nodes; _L = mat_cross.node_tree.links
n0 = _N.new('ShaderNodeOutputMaterial'); n0.name = 'Material Output'; n0.location = (300, 300)
n1 = _N.new('ShaderNodeGroup'); n1.name = 'Group'; n1.location = (65, 295)
n1.node_tree = ng_vertex_color_layers
n1.inputs[0].default_value = (0.03821, 0.02012, 0.009439, 1.0)
n1.inputs[1].default_value = 0.0
n1.inputs[2].default_value = 0.25
n1.inputs[3].default_value = (0.01227, 0.007219, 0.003995, 1.0)
n1.inputs[4].default_value = 0.0
n1.inputs[5].default_value = 0.0
n1.inputs[6].default_value = (0.85, 0.9444, 1.0, 1.0)
n1.inputs[7].default_value = 1.0
n1.inputs[8].default_value = 0.618
_L.new(n1.outputs[0], n0.inputs[0])
n0.is_active_output = True

# ---- world
world_world = bpy.data.worlds.new('World'); scene.world = world_world
world_world.use_nodes = True; world_world.node_tree.nodes.clear()
_N = world_world.node_tree.nodes; _L = world_world.node_tree.links
n0 = _N.new('ShaderNodeOutputWorld'); n0.name = 'World Output'; n0.location = (865, 34)
n1 = _N.new('ShaderNodeBackground'); n1.name = 'Background'; n1.location = (639, 21)
n1.inputs[0].default_value = (1.0, 1.0, 1.0, 1.0)
_L.new(n1.outputs[0], n0.inputs[0])
n0.is_active_output = True
world_world.color = (0.05088, 0.05088, 0.05088)
world_world.use_sun_shadow = False
world_world.sun_shadow_jitter_overblur = 0.0
world_world.light_settings.distance = 1.0

# ---- meshes
me_tree = bpy.data.meshes.new('Tree')
me_tree.from_pydata([(-56.59, -6.377, 23.47), (-50.44, -6.786, -33.74), (-12.4, -7.38, -66.6), (54.65, -7.251, -26.88), (52.74, -6.826, 33.76), (-3.677, -6.36, 60.74), (24.49, 190.1, 2.804), (2.098, 217.1, 27.33), (0.2189, -52.39, -0.05497), (5.121, 231.8, 9.214), (-25.68, 208.4, 11.96), (-23.64, 222.1, -17.33), (-19.85, 31.64, -43.78), (41.89, 32.06, -22.89), (45.14, 30.37, 34.39), (-4.612, 30.73, 55.77), (-51.92, 30.67, 23.13), (-13.87, 98.31, -27.32), (32.49, 100.7, -7.731), (29.61, 97.02, 16.66), (-3.985, 90.87, 38.06), (-34.0, 90.62, 17.6), (52.84, -29.24, 56.1), (46.83, -28.87, 61.93), (56.38, -4.459, 74.18), (64.01, -4.831, 66.53), (-78.77, -31.93, 5.08), (-80.39, -28.47, -7.492), (-86.48, -2.471, -9.068), (-87.49, -1.162, 9.242), (18.53, -41.55, -74.35), (35.08, -41.38, -65.9), (32.42, -6.172, -74.09), (22.07, -6.347, -77.02), (15.85, 252.8, 3.598), (89.99, 316.0, 7.2), (77.04, 320.9, 28.29), (70.73, 332.9, 12.64), (66.75, 331.4, -4.744), (165.0, 375.0, 41.22), (150.1, 368.0, 63.6), (141.7, 393.0, 57.07), (135.3, 388.4, 36.1), (221.2, 450.6, 82.89), (222.9, 443.4, 103.3), (201.1, 460.6, 99.91), (272.0, 557.0, 78.72), (272.6, 549.6, 99.2), (253.7, 550.1, 93.47), (186.8, 454.8, -18.52), (176.9, 450.2, -26.53), (198.1, 446.9, -26.9), (201.5, 554.2, -35.39), (191.7, 547.9, -42.47), (210.1, 550.6, -42.5), (-30.65, 410.1, -23.54), (8.929, 441.8, 1.412), (0.5265, 415.6, -38.24), (1.032, 397.1, 26.01), (-34.16, 379.0, 12.02), (-32.51, 443.0, 16.68), (-16.63, 448.7, -20.9), (-17.32, 472.7, -121.0), (6.166, 504.8, -114.9), (16.0, 487.9, -139.5), (28.92, 479.3, -99.65), (-68.81, 542.1, -141.9), (-53.02, 555.6, -135.9), (-42.84, 546.1, -151.3), (-97.78, 691.6, -162.6), (-90.92, 706.5, -157.0), (-85.08, 700.2, -164.0), (48.34, 577.7, -149.0), (55.5, 562.7, -163.5), (65.87, 578.2, -138.1), (77.13, 735.7, -220.1), (78.87, 727.5, -227.3), (84.55, 735.5, -213.6), (-1.958, 499.1, 96.82), (-2.338, 518.7, 63.41), (-19.78, 478.9, 84.88), (11.29, 512.5, 70.73), (-1.892, 717.1, 94.31), (-7.613, 734.6, 77.35), (-12.85, 702.9, 89.92), (10.73, 732.0, 75.65), (-61.95, 487.1, 16.58), (-65.97, 463.3, 18.88), (-58.35, 494.2, 1.751), (-67.61, 469.1, 1.18), (-114.9, 515.8, 9.374), (-126.8, 493.4, 25.4), (-114.6, 514.8, -4.513), (-132.1, 500.5, 0.3836), (-142.2, 619.3, 23.36), (-150.2, 598.8, 31.33), (-139.7, 613.8, 18.82), (-149.4, 600.9, 20.52), (-74.1, 758.0, 105.4), (-68.96, 772.7, 99.46), (-69.0, 764.6, 108.4), (42.76, 842.1, 131.9), (39.23, 852.9, 121.7), (50.56, 851.3, 120.6), (-196.9, 652.8, 9.411), (-200.9, 642.8, 13.3), (-195.7, 650.1, 7.193), (-200.5, 643.8, 8.023), (276.7, 632.6, 84.48), (272.0, 629.3, 94.87), (263.6, 629.5, 92.31), (215.4, 476.4, 101.2), (228.3, 469.3, 104.1), (223.0, 487.7, 185.2), (208.7, 498.9, 183.0), (226.5, 504.6, 185.7), (215.1, 511.8, 183.5), (256.6, 461.2, 244.3), (246.4, 469.7, 248.4), (259.1, 474.1, 243.3), (249.5, 482.7, 247.0)], [], [(1, 8, 0), (2, 8, 1), (3, 8, 2), (4, 8, 3), (0, 8, 5), (12, 17, 18, 13), (13, 18, 19, 14), (14, 19, 20, 15), (15, 20, 21, 16), (16, 21, 17, 12), (1, 12, 2), (30, 33, 32, 31), (3, 13, 14, 4), (22, 25, 24, 23), (5, 15, 16, 0), (26, 29, 28, 27), (17, 9, 6, 18), (18, 6, 19), (19, 6, 7, 20), (20, 7, 10, 21), (21, 10, 11, 17), (17, 11, 9), (23, 5, 4, 22), (5, 23, 24, 15), (15, 24, 25, 14), (14, 25, 22, 4), (0, 26, 27, 1), (1, 27, 28, 12), (12, 28, 29, 16), (16, 29, 26, 0), (2, 30, 31, 3), (3, 31, 32, 13), (13, 32, 33, 12), (12, 33, 30, 2), (5, 8, 4), (7, 6, 35, 36), (34, 7, 36, 37), (9, 34, 37, 38), (6, 9, 38, 35), (36, 35, 39, 40), (37, 36, 40, 41), (38, 37, 41, 42), (35, 38, 42, 39), (40, 39, 43, 44), (39, 41, 45, 43), (41, 40, 44, 45), (112, 43, 46, 47), (43, 111, 48, 46), (111, 112, 47, 48), (42, 41, 49, 50), (41, 39, 51, 49), (39, 42, 50, 51), (50, 49, 52, 53), (49, 51, 54, 52), (51, 50, 53, 54), (34, 9, 57, 56), (9, 11, 55, 57), (7, 34, 56, 58), (10, 7, 58, 59), (11, 10, 59, 55), (61, 60, 56), (55, 61, 63, 62), (57, 55, 62, 64), (61, 56, 65, 63), (56, 57, 64, 65), (62, 63, 67, 66), (63, 64, 68, 67), (64, 62, 66, 68), (66, 67, 70, 69), (67, 68, 71, 70), (68, 66, 69, 71), (64, 63, 72, 73), (63, 65, 74, 72), (65, 64, 73, 74), (73, 72, 75, 76), (72, 74, 77, 75), (74, 73, 76, 77), (60, 59, 80, 79), (59, 58, 78, 80), (58, 56, 81, 78), (56, 60, 79, 81), (79, 80, 84, 83), (80, 78, 82, 84), (78, 81, 85, 82), (81, 79, 83, 85), (59, 60, 86, 87), (60, 61, 88, 86), (61, 55, 89, 88), (55, 59, 87, 89), (87, 86, 90, 91), (86, 88, 92, 90), (88, 89, 93, 92), (89, 87, 91, 93), (91, 90, 94, 95), (90, 92, 96, 94), (92, 93, 97, 96), (93, 91, 95, 97), (109, 108, 110), (53, 52, 54), (69, 70, 71), (76, 75, 77), (99, 98, 100), (105, 104, 106, 107), (102, 101, 103), (83, 84, 98, 99), (84, 82, 100, 98), (82, 83, 99, 100), (83, 82, 101, 102), (82, 85, 103, 101), (85, 83, 102, 103), (95, 94, 104, 105), (94, 96, 106, 104), (96, 97, 107, 106), (97, 95, 105, 107), (47, 46, 108, 109), (46, 48, 110, 108), (48, 47, 109, 110), (43, 45, 111), (118, 117, 119, 120), (44, 43, 112), (45, 44, 113, 114), (44, 112, 115, 113), (112, 111, 116, 115), (111, 45, 114, 116), (114, 113, 117, 118), (113, 115, 119, 117), (115, 116, 120, 119), (116, 114, 118, 120)])
_uv = me_tree.uv_layers.new(name='map1')
_uv.uv.foreach_set('vector', [0.4949, 0.1561, 0.4949, 0.1561, 0.4949, 0.1561, 0.4949, 0.1561, 0.4949, 0.1561, 0.4949, 0.1561, 0.4949, 0.1561, 0.4949, 0.1561, 0.4949, 0.1561, 0.4949, 0.1561, 0.4949, 0.1561, 0.4949, 0.1561, 0.4949, 0.1561, 0.4949, 0.1561, 0.4949, 0.1561, 0.4949, 0.1561, 0.4949, 0.1561, 0.4949, 0.1561, 0.4949, 0.1561, 0.4949, 0.1561, 0.4949, 0.1561, 0.4949, 0.1561, 0.4949, 0.1561, 0.4949, 0.1561, 0.4949, 0.1561, 0.4949, 0.1561, 0.4949, 0.1561, 0.4949, 0.1561, 0.4949, 0.1561, 0.4949, 0.1561, 0.4949, 0.1561, 0.4949, 0.1561, 0.4949, 0.1561, 0.4949, 0.1561, 0.4949, 0.1561, 0.4949, 0.1561, 0.4949, 0.1561, 0.4949, 0.1561, 0.4949, 0.1561, 0.4949, 0.1561, 0.4949, 0.1561, 0.4949, 0.1561, 0.4949, 0.1561, 0.4949, 0.1561, 0.4949, 0.1561, 0.4949, 0.1561, 0.4949, 0.1561, 0.4949, 0.1561, 0.4949, 0.1561, 0.4949, 0.1561, 0.4949, 0.1561, 0.4949, 0.1561, 0.4949, 0.1561, 0.4949, 0.1561, 0.4949, 0.1561, 0.4949, 0.1561, 0.4949, 0.1561, 0.4949, 0.1561, 0.4949, 0.1561, 0.4949, 0.1561, 0.4949, 0.1561, 0.4949, 0.1561, 0.4949, 0.1561, 0.4949, 0.1561, 0.4949, 0.1561, 0.4949, 0.1561, 0.4949, 0.1561, 0.4949, 0.1561, 0.4949, 0.1561, 0.4949, 0.1561, 0.4949, 0.1561, 0.4949, 0.1561, 0.4949, 0.1561, 0.4949, 0.1561, 0.4949, 0.1561, 0.4949, 0.1561, 0.4949, 0.1561, 0.4949, 0.1561, 0.4949, 0.1561, 0.4949, 0.1561, 0.4949, 0.1561, 0.4949, 0.1561, 0.4949, 0.1561, 0.4949, 0.1561, 0.4949, 0.1561, 0.4949, 0.1561, 0.4949, 0.1561, 0.4949, 0.1561, 0.4949, 0.1561, 0.4949, 0.1561, 0.4949, 0.1561, 0.4949, 0.1561, 0.4949, 0.1561, 0.4949, 0.1561, 0.4949, 0.1561, 0.4949, 0.1561, 0.4949, 0.1561, 0.4949, 0.1561, 0.4949, 0.1561, 0.4949, 0.1561, 0.4949, 0.1561, 0.4949, 0.1561, 0.4949, 0.1561, 0.4949, 0.1561, 0.4949, 0.1561, 0.4949, 0.1561, 0.4949, 0.1561, 0.4949, 0.1561, 0.4949, 0.1561, 0.4949, 0.1561, 0.4949, 0.1561, 0.4949, 0.1561, 0.4949, 0.1561, 0.4949, 0.1561, 0.4949, 0.1561, 0.4949, 0.1561, 0.4949, 0.1561, 0.4949, 0.1561, 0.4949, 0.1561, 0.4949, 0.1561, 0.4949, 0.1561, 0.4949, 0.1561, 0.4949, 0.1561, 0.4949, 0.1561, 0.4949, 0.1561, 0.4949, 0.1561, 0.4949, 0.1561, 0.4949, 0.1561, 0.4949, 0.1561, 0.4949, 0.1561, 0.4949, 0.1561, 0.4949, 0.1561, 0.4949, 0.1561, 0.4949, 0.1561, 0.4949, 0.1561, 0.4949, 0.1561, 0.4949, 0.1561, 0.4949, 0.1561, 0.4949, 0.1561, 0.4949, 0.1561, 0.4949, 0.1561, 0.4949, 0.1561, 0.4949, 0.1561, 0.4949, 0.1561, 0.4949, 0.1561, 0.4949, 0.1561, 0.4949, 0.1561, 0.4949, 0.1561, 0.4949, 0.1561, 0.4949, 0.1561, 0.4949, 0.1561, 0.4949, 0.1561, 0.4949, 0.1561, 0.4949, 0.1561, 0.4949, 0.1561, 0.4949, 0.1561, 0.4949, 0.1561, 0.4949, 0.1561, 0.4949, 0.1561, 0.4949, 0.1561, 0.4949, 0.1561, 0.4949, 0.1561, 0.4949, 0.1561, 0.4949, 0.1561, 0.4949, 0.1561, 0.4949, 0.1561, 0.4949, 0.1561, 0.4949, 0.1561, 0.4949, 0.1561, 0.4949, 0.1561, 0.4949, 0.1561, 0.4949, 0.1561, 0.4949, 0.1561, 0.4949, 0.1561, 0.4949, 0.1561, 0.4949, 0.1561, 0.4949, 0.1561, 0.4949, 0.1561, 0.4949, 0.1561, 0.4949, 0.1561, 0.4949, 0.1561, 0.4949, 0.1561, 0.4949, 0.1561, 0.4949, 0.1561, 0.4949, 0.1561, 0.4949, 0.1561, 0.4949, 0.1561, 0.4949, 0.1561, 0.4949, 0.1561, 0.4949, 0.1561, 0.4949, 0.1561, 0.4949, 0.1561, 0.4949, 0.1561, 0.4949, 0.1561, 0.4949, 0.1561, 0.4949, 0.1561, 0.4949, 0.1561, 0.4949, 0.1561, 0.4949, 0.1561, 0.4949, 0.1561, 0.4949, 0.1561, 0.4949, 0.1561, 0.4949, 0.1561, 0.4949, 0.1561, 0.4949, 0.1561, 0.4949, 0.1561, 0.4949, 0.1561, 0.4949, 0.1561, 0.4949, 0.1561, 0.4949, 0.1561, 0.4949, 0.1561, 0.4949, 0.1561, 0.4949, 0.1561, 0.4949, 0.1561, 0.4949, 0.1561, 0.4949, 0.1561, 0.4949, 0.1561, 0.4949, 0.1561, 0.4949, 0.1561, 0.4949, 0.1561, 0.4949, 0.1561, 0.4949, 0.1561, 0.4949, 0.1561, 0.4949, 0.1561, 0.4949, 0.1561, 0.4949, 0.1561, 0.4949, 0.1561, 0.4949, 0.1561, 0.4949, 0.1561, 0.4949, 0.1561, 0.4949, 0.1561, 0.4949, 0.1561, 0.4949, 0.1561, 0.4949, 0.1561, 0.4949, 0.1561, 0.4949, 0.1561, 0.4949, 0.1561, 0.4949, 0.1561, 0.4949, 0.1561, 0.4949, 0.1561, 0.4949, 0.1561, 0.4949, 0.1561, 0.4949, 0.1561, 0.4949, 0.1561, 0.4949, 0.1561, 0.4949, 0.1561, 0.4949, 0.1561, 0.4949, 0.1561, 0.4949, 0.1561, 0.4949, 0.1561, 0.4949, 0.1561, 0.4949, 0.1561, 0.4949, 0.1561, 0.4949, 0.1561, 0.4949, 0.1561, 0.4949, 0.1561, 0.4949, 0.1561, 0.4949, 0.1561, 0.4949, 0.1561, 0.4949, 0.1561, 0.4949, 0.1561, 0.4949, 0.1561, 0.4949, 0.1561, 0.4949, 0.1561, 0.4949, 0.1561, 0.4949, 0.1561, 0.4949, 0.1561, 0.4949, 0.1561, 0.4949, 0.1561, 0.4949, 0.1561, 0.4949, 0.1561, 0.4949, 0.1561, 0.4949, 0.1561, 0.4949, 0.1561, 0.4949, 0.1561, 0.4949, 0.1561, 0.4949, 0.1561, 0.4949, 0.1561, 0.4949, 0.1561, 0.4949, 0.1561, 0.4949, 0.1561, 0.4949, 0.1561, 0.4949, 0.1561, 0.4949, 0.1561, 0.4949, 0.1561, 0.4949, 0.1561, 0.4949, 0.1561, 0.4949, 0.1561, 0.4949, 0.1561, 0.4949, 0.1561, 0.4949, 0.1561, 0.4949, 0.1561, 0.4949, 0.1561, 0.4949, 0.1561, 0.4949, 0.1561, 0.4949, 0.1561, 0.4949, 0.1561, 0.4949, 0.1561, 0.4949, 0.1561, 0.4949, 0.1561, 0.4949, 0.1561, 0.4949, 0.1561, 0.4949, 0.1561, 0.4949, 0.1561, 0.4949, 0.1561, 0.4949, 0.1561, 0.4949, 0.1561, 0.4949, 0.1561, 0.4949, 0.1561, 0.4949, 0.1561, 0.4949, 0.1561, 0.4949, 0.1561, 0.4949, 0.1561, 0.4949, 0.1561, 0.4949, 0.1561, 0.4949, 0.1561, 0.4949, 0.1561, 0.4949, 0.1561, 0.4949, 0.1561, 0.4949, 0.1561, 0.4949, 0.1561, 0.4949, 0.1561, 0.4949, 0.1561, 0.4949, 0.1561, 0.4949, 0.1561, 0.4949, 0.1561, 0.4949, 0.1561, 0.4949, 0.1561, 0.4949, 0.1561, 0.4949, 0.1561, 0.4949, 0.1561, 0.4949, 0.1561, 0.4949, 0.1561, 0.4949, 0.1561, 0.4949, 0.1561, 0.4949, 0.1561, 0.4949, 0.1561, 0.4949, 0.1561, 0.4949, 0.1561, 0.4949, 0.1561, 0.4949, 0.1561, 0.4949, 0.1561, 0.4949, 0.1561, 0.4949, 0.1561, 0.4949, 0.1561, 0.4949, 0.1561, 0.4949, 0.1561, 0.4949, 0.1561, 0.4949, 0.1561, 0.4949, 0.1561, 0.4949, 0.1561, 0.4949, 0.1561, 0.4949, 0.1561, 0.4949, 0.1561, 0.4949, 0.1561, 0.4949, 0.1561, 0.4949, 0.1561, 0.4949, 0.1561, 0.4949, 0.1561, 0.4949, 0.1561, 0.4949, 0.1561, 0.4949, 0.1561, 0.4949, 0.1561, 0.4949, 0.1561, 0.4949, 0.1561, 0.4949, 0.1561, 0.4949, 0.1561, 0.4949, 0.1561, 0.4949, 0.1561, 0.4949, 0.1561, 0.4949, 0.1561, 0.4949, 0.1561, 0.4949, 0.1561, 0.4949, 0.1561, 0.4949, 0.1561, 0.4949, 0.1561, 0.4949, 0.1561, 0.4949, 0.1561, 0.4949, 0.1561, 0.4949, 0.1561, 0.4949, 0.1561, 0.4949, 0.1561, 0.4949, 0.1561, 0.4949, 0.1561, 0.4949, 0.1561, 0.4949, 0.1561, 0.4949, 0.1561, 0.4949, 0.1561, 0.4949, 0.1561, 0.4949, 0.1561, 0.4949, 0.1561, 0.4949, 0.1561, 0.4949, 0.1561, 0.4949, 0.1561, 0.4949, 0.1561, 0.4949, 0.1561, 0.4949, 0.1561, 0.4949, 0.1561, 0.4949, 0.1561, 0.4949, 0.1561, 0.4949, 0.1561, 0.4949, 0.1561, 0.4949, 0.1561, 0.4949, 0.1561, 0.4949, 0.1561, 0.4949, 0.1561, 0.4949, 0.1561, 0.4949, 0.1561, 0.4949, 0.1561, 0.4949, 0.1561, 0.4949, 0.1561, 0.4949, 0.1561, 0.4949, 0.1561, 0.4949, 0.1561, 0.4949, 0.1561, 0.4949, 0.1561, 0.4949, 0.1561, 0.4949, 0.1561, 0.4949, 0.1561, 0.4949, 0.1561, 0.4949, 0.1561, 0.4949, 0.1561, 0.4949, 0.1561, 0.4949, 0.1561, 0.4949, 0.1561, 0.4949, 0.1561, 0.4949, 0.1561, 0.4949, 0.1561, 0.4949, 0.1561, 0.4949, 0.1561, 0.4949, 0.1561, 0.4949, 0.1561, 0.4949, 0.1561, 0.4949, 0.1561, 0.4949, 0.1561, 0.4949, 0.1561, 0.4949, 0.1561, 0.4949, 0.1561, 0.4949, 0.1561, 0.4949, 0.1561, 0.4949, 0.1561, 0.4949, 0.1561, 0.4949, 0.1561, 0.4949, 0.1561, 0.4949, 0.1561, 0.4949, 0.1561, 0.4949, 0.1561, 0.4949, 0.1561, 0.4949, 0.1561, 0.4949, 0.1561, 0.4949, 0.1561, 0.4949, 0.1561, 0.4949, 0.1561, 0.4949, 0.1561, 0.4949, 0.1561, 0.4949, 0.1561, 0.4949, 0.1561, 0.4949, 0.1561, 0.4949, 0.1561, 0.4949, 0.1561, 0.4949, 0.1561, 0.4949, 0.1561, 0.4949, 0.1561, 0.4949, 0.1561, 0.4949, 0.1561, 0.4949, 0.1561, 0.4949, 0.1561, 0.4949, 0.1561, 0.4949, 0.1561, 0.4949, 0.1561, 0.4949, 0.1561, 0.4949, 0.1561, 0.4949, 0.1561, 0.4949, 0.1561, 0.4949, 0.1561, 0.4949, 0.1561, 0.4949, 0.1561, 0.4949, 0.1561, 0.4949, 0.1561, 0.4949, 0.1561, 0.4949, 0.1561, 0.4949, 0.1561, 0.4949, 0.1561, 0.4949, 0.1561, 0.4949, 0.1561, 0.4949, 0.1561, 0.4949, 0.1561, 0.4949, 0.1561, 0.4949, 0.1561, 0.4949, 0.1561, 0.4949, 0.1561, 0.4949, 0.1561, 0.4949, 0.1561, 0.4949, 0.1561])
_ca = me_tree.color_attributes.new('Attribute', 'BYTE_COLOR', 'CORNER')
_ca.data.foreach_set('color', [0.0, 0.0, 0.807, 1.0, 0.0, 0.0, 0.9911, 1.0, 0.0, 0.0, 0.7231, 1.0, 0.0, 0.0, 0.9823, 1.0, 0.0, 0.0, 1.0, 1.0, 0.0, 0.0, 0.9823, 1.0, 0.0, 0.0, 0.6867, 1.0, 0.0, 0.0, 0.9734, 1.0, 0.0, 0.0, 0.6038, 1.0, 0.0, 0.0, 0.9734, 1.0, 0.0, 0.0, 0.9911, 1.0, 0.0, 0.0, 0.9911, 1.0, 0.0, 0.0, 0.9823, 1.0, 0.0, 0.0, 1.0, 1.0, 0.0, 0.0, 1.0, 1.0, 0.0, 0.0, 0.9473, 1.0, 0.0, 0.0, 1.0, 1.0, 0.0, 0.0, 0.9911, 1.0, 0.0, 0.0, 0.9473, 1.0, 0.0, 0.0, 0.9911, 1.0, 0.0, 0.0, 1.0, 1.0, 0.0, 0.0, 1.0, 1.0, 0.0, 0.0, 1.0, 1.0, 0.0, 0.0, 0.956, 1.0, 0.0, 0.0, 0.9823, 1.0, 0.0, 0.0, 0.9911, 1.0, 0.0, 0.0, 0.9647, 1.0, 0.0, 0.0, 1.0, 1.0, 0.0, 0.0, 1.0, 1.0, 0.0, 0.0, 1.0, 1.0, 0.0, 0.0, 1.0, 1.0, 0.0, 0.0, 0.9216, 1.0, 0.0, 0.0, 0.9823, 1.0, 0.0, 0.0, 0.9823, 1.0, 0.0, 0.0, 0.956, 1.0, 0.0, 0.0, 0.9911, 1.0, 0.0, 0.0, 1.0, 1.0, 0.0, 0.0, 1.0, 1.0, 0.0, 0.0, 1.0, 1.0, 0.0, 0.0, 1.0, 1.0, 0.0, 0.0, 1.0, 1.0, 0.0, 0.0, 1.0, 1.0, 0.0, 0.0, 1.0, 1.0, 0.0, 0.0, 1.0, 1.0, 0.0, 0.0, 1.0, 1.0, 0.0, 0.0, 0.9823, 1.0, 0.0, 0.0, 1.0, 1.0, 0.0, 0.0, 1.0, 1.0, 0.0, 0.0, 1.0, 1.0, 0.0, 0.0, 1.0, 1.0, 0.0, 0.0, 1.0, 1.0, 0.0, 0.0, 1.0, 1.0, 0.0, 0.0, 1.0, 1.0, 0.0, 0.0, 1.0, 1.0, 0.0, 0.0, 1.0, 1.0, 0.0, 0.0, 1.0, 1.0, 0.0, 0.0, 1.0, 1.0, 0.0, 0.0, 1.0, 1.0, 0.0, 0.0, 0.9734, 1.0, 0.0, 0.0, 0.8388, 1.0, 0.0, 0.0, 0.9734, 1.0, 0.0, 0.0, 0.9911, 1.0, 0.0, 0.0, 0.9911, 1.0, 0.0, 0.0, 0.9823, 1.0, 0.0, 0.0, 1.0, 1.0, 0.0, 0.0, 0.9823, 1.0, 0.0, 0.0, 0.956, 1.0, 0.0, 0.0, 0.9473, 1.0, 0.0, 0.0, 0.9647, 1.0, 0.0, 0.0, 1.0, 1.0, 0.0, 0.0, 1.0, 1.0, 0.0, 0.0, 1.0, 1.0, 0.0, 0.0, 1.0, 1.0, 0.0, 0.0, 0.9647, 1.0, 0.0, 0.0, 0.9823, 1.0, 0.0, 0.0, 0.9823, 1.0, 0.0, 0.0, 0.9734, 1.0, 0.0, 0.0, 0.956, 1.0, 0.0, 0.0, 0.956, 1.0, 0.0, 0.0, 0.7605, 1.0, 0.0, 0.0, 0.8714, 1.0, 0.0, 0.0, 0.6105, 1.0, 0.0, 0.0, 0.6308, 1.0, 0.0, 0.0, 0.855, 1.0, 0.0, 0.0, 0.9734, 1.0, 0.0, 0.0, 0.9823, 1.0, 0.0, 0.0, 0.9734, 1.0, 0.0, 0.0, 0.9911, 1.0, 0.0, 0.0, 0.9131, 1.0, 0.0, 0.0, 0.9823, 1.0, 0.0, 0.0, 0.9823, 1.0, 0.0, 0.0, 0.9473, 1.0, 0.0, 0.0, 0.9301, 1.0, 0.0, 0.0, 0.9647, 1.0, 0.0, 0.0, 0.9473, 1.0, 0.0, 0.0, 0.9301, 1.0, 0.0, 0.0, 0.6939, 1.0, 0.0, 0.0, 0.855, 1.0, 0.0, 0.0, 0.8469, 1.0, 0.0, 0.0, 0.6654, 1.0, 0.0, 0.0, 0.9823, 1.0, 0.0, 0.0, 0.9823, 1.0, 0.0, 0.0, 0.9823, 1.0, 0.0, 0.0, 0.9823, 1.0, 0.0, 0.0, 0.8963, 1.0, 0.0, 0.0, 0.9823, 1.0, 0.0, 0.0, 0.9823, 1.0, 0.0, 0.0, 0.9047, 1.0, 0.0, 0.0, 0.9734, 1.0, 0.0, 0.0, 0.9823, 1.0, 0.0, 0.0, 0.9734, 1.0, 0.0, 0.0, 0.9647, 1.0, 0.0, 0.0, 0.6724, 1.0, 0.0, 0.0, 0.8796, 1.0, 0.0, 0.0, 0.8632, 1.0, 0.0, 0.0, 0.552, 1.0, 0.0, 0.0, 0.9911, 1.0, 0.0, 0.0, 0.9911, 1.0, 0.0, 0.0, 0.9911, 1.0, 0.0, 0.0, 0.9911, 1.0, 0.0, 0.0, 0.9387, 1.0, 0.0, 0.0, 0.9911, 1.0, 0.0, 0.0, 0.9911, 1.0, 0.0, 0.0, 0.9301, 1.0, 0.0, 0.0, 0.9047, 1.0, 0.0, 0.0, 0.9473, 1.0, 0.0, 0.0, 0.9301, 1.0, 0.0, 0.0, 0.8632, 1.0, 0.0, 0.0, 0.855, 1.0, 0.0, 0.0, 0.9911, 1.0, 0.0, 0.0, 0.6654, 1.0, 0.0, 0.0, 0.9734, 1.0, 0.0, 0.0, 0.9301, 1.0, 0.0, 0.0, 0.9216, 1.0, 0.0, 0.0, 0.9647, 1.0, 0.0, 0.0, 0.3419, 1.0, 0.0, 0.0, 0.6445, 1.0, 0.0, 0.0, 0.8714, 1.0, 0.0, 0.0, 0.807, 1.0, 0.0, 0.0, 0.3613, 1.0, 0.0, 0.0, 0.4342, 1.0, 0.0, 0.0, 0.7682, 1.0, 0.0, 0.0, 0.4179, 1.0, 0.0, 0.0, 0.9216, 1.0, 0.0, 0.0, 0.8388, 1.0, 0.0, 0.0, 0.9734, 1.0, 0.0, 0.0, 0.9734, 1.0, 0.0, 0.0, 0.9301, 1.0, 0.0, 0.0, 0.9647, 1.0, 0.0, 0.0, 0.9823, 1.0, 0.0, 0.0, 0.9911, 1.0, 0.0, 0.0, 0.8388, 1.0, 0.0, 0.0, 0.9047, 1.0, 0.0, 0.0, 0.9647, 1.0, 0.0, 0.0, 0.9911, 1.0, 0.0, 0.0, 0.7991, 1.0, 0.0, 0.0, 0.8228, 1.0, 0.0, 0.0, 1.0, 1.0, 0.0, 0.0, 1.0, 1.0, 0.0, 0.0, 0.9911, 1.0, 0.0, 0.0, 0.9911, 1.0, 0.0, 0.0, 0.8879, 1.0, 0.0, 0.0, 0.8632, 1.0, 0.0, 0.0, 0.9823, 1.0, 0.0, 0.0, 0.9823, 1.0, 0.0, 0.0, 0.9647, 1.0, 0.0, 0.0, 0.9823, 1.0, 0.0, 0.0, 0.3763, 1.0, 0.0, 0.0, 0.7379, 1.0, 0.0, 0.0, 0.9473, 1.0, 0.0, 0.0, 0.956, 1.0, 0.0, 0.0, 1.0, 1.0, 0.0, 0.0, 0.9911, 1.0, 0.0, 0.0, 0.8879, 1.0, 0.0, 0.0, 0.9216, 1.0, 0.0, 0.0, 0.9823, 1.0, 0.0, 0.0, 0.9911, 1.0, 0.0, 0.0, 0.9911, 1.0, 0.0, 0.0, 0.9911, 1.0, 0.0, 0.0, 0.8879, 1.0, 0.0, 0.0, 0.9823, 1.0, 0.0, 0.0, 1.0, 1.0, 0.0, 0.0, 0.9823, 1.0, 0.0, 0.0, 0.6172, 1.0, 0.0, 0.0, 0.5841, 1.0, 0.0, 0.0, 0.9823, 1.0, 0.0, 0.0, 0.9734, 1.0, 0.0, 0.0, 0.9911, 1.0, 0.0, 0.0, 0.9911, 1.0, 0.0, 0.0, 0.8796, 1.0, 0.0, 0.0, 0.9647, 1.0, 0.0, 0.0, 0.4125, 1.0, 0.0, 0.0, 0.6867, 1.0, 0.0, 0.0, 0.9823, 1.0, 0.0, 0.0, 0.9647, 1.0, 0.0, 0.0, 0.8963, 1.0, 0.0, 0.0, 0.807, 1.0, 0.0, 0.0, 1.0, 1.0, 0.0, 0.0, 1.0, 1.0, 0.0003035, 0.0, 0.9216, 1.0, 0.0006071, 0.0, 0.9216, 1.0, 1.0, 0.0, 1.0, 1.0, 1.0, 0.0, 1.0, 1.0, 0.0006071, 0.0, 0.956, 1.0, 0.0003035, 0.0, 0.9823, 1.0, 1.0, 0.0, 1.0, 1.0, 1.0, 0.0, 1.0, 1.0, 0.0003035, 0.0, 1.0, 1.0, 0.0003035, 0.0, 1.0, 1.0, 1.0, 0.0, 1.0, 1.0, 1.0, 0.0, 1.0, 1.0, 0.0, 0.0, 0.6445, 1.0, 0.0, 0.0, 0.5906, 1.0, 0.0, 0.0, 0.6867, 1.0, 0.0, 0.0, 0.9387, 1.0, 0.0, 0.0, 0.8469, 1.0, 0.0, 0.0, 0.9301, 1.0, 0.0, 0.0, 0.7529, 1.0, 0.0, 0.0, 0.8308, 1.0, 0.0, 0.0, 0.5906, 1.0, 0.0, 0.0, 0.3864, 1.0, 0.0, 0.0, 0.9647, 1.0, 0.0, 0.0, 0.9823, 1.0, 0.0, 0.0, 1.0, 1.0, 0.0, 0.0, 1.0, 1.0, 0.0, 0.0, 0.8963, 1.0, 0.0, 0.0, 0.9823, 1.0, 0.0, 0.0, 1.0, 1.0, 0.0, 0.0, 1.0, 1.0, 0.0, 0.0, 0.9911, 1.0, 0.0, 0.0, 0.9647, 1.0, 0.0, 0.0, 0.8148, 1.0, 0.0, 0.0, 0.5972, 1.0, 0.0, 0.0, 0.7529, 1.0, 0.0, 0.0, 0.7682, 1.0, 0.0, 0.0, 0.7454, 1.0, 0.0, 0.0, 0.7605, 1.0, 0.0, 0.0, 0.8963, 1.0, 0.0, 0.0, 0.9216, 1.0, 0.0, 0.0, 0.8714, 1.0, 0.0, 0.0, 1.0, 1.0, 0.0, 0.0, 1.0, 1.0, 0.0, 0.0, 0.8148, 1.0, 0.0, 0.0, 0.8228, 1.0, 0.0, 0.0, 0.9216, 1.0, 0.0, 0.0, 0.8963, 1.0, 0.0, 0.0, 0.9387, 1.0, 0.0, 0.0, 0.956, 1.0, 0.0, 0.0, 0.9216, 1.0, 0.0, 0.0, 0.8632, 1.0, 0.0, 0.0, 0.7682, 1.0, 0.0, 0.0, 0.8796, 1.0, 0.0, 0.0, 1.0, 1.0, 0.0, 0.0, 1.0, 1.0, 0.0, 0.0, 0.6105, 1.0, 0.0, 0.0, 0.491, 1.0, 0.0, 0.0, 0.9301, 1.0, 0.0, 0.0, 0.855, 1.0, 0.0, 0.0, 1.0, 1.0, 0.0, 0.0, 1.0, 1.0, 0.0, 0.0, 1.0, 1.0, 0.0, 0.0, 1.0, 1.0, 0.0003035, 0.0, 1.0, 1.0, 0.0003035, 0.0, 1.0, 1.0, 1.0, 0.0, 1.0, 1.0, 1.0, 0.0, 0.9911, 1.0, 0.0003035, 0.0, 0.9047, 1.0, 0.0003035, 0.0, 0.7991, 1.0, 1.0, 0.0, 1.0, 1.0, 1.0, 0.0, 1.0, 1.0, 0.0003035, 0.0, 1.0, 1.0, 0.0003035, 0.0, 1.0, 1.0, 1.0, 0.0, 1.0, 1.0, 1.0, 0.0, 0.9911, 1.0, 0.0, 0.0, 0.7084, 1.0, 0.0, 0.0, 0.4621, 1.0, 0.0, 0.0, 0.956, 1.0, 0.0, 0.0, 0.9647, 1.0, 0.0, 0.0, 0.956, 1.0, 0.0, 0.0, 0.8388, 1.0, 0.0, 0.0, 0.9911, 1.0, 0.0, 0.0, 0.9734, 1.0, 0.0, 0.0, 1.0, 1.0, 0.0, 0.0, 0.9911, 1.0, 0.0, 0.0, 1.0, 1.0, 0.0, 0.0, 0.9911, 1.0, 0.0003035, 0.0, 0.9473, 1.0, 0.0003035, 0.0, 0.9387, 1.0, 1.0, 0.0, 1.0, 1.0, 1.0, 0.0, 1.0, 1.0, 0.0003035, 0.0, 0.9823, 1.0, 0.0003035, 0.0, 0.9911, 1.0, 1.0, 0.0, 1.0, 1.0, 1.0, 0.0, 1.0, 1.0, 0.0003035, 0.0, 1.0, 1.0, 0.0003035, 0.0, 1.0, 1.0, 1.0, 0.0, 1.0, 1.0, 1.0, 0.0, 1.0, 1.0, 0.0, 0.0, 0.5647, 1.0, 0.0, 0.0, 0.807, 1.0, 0.0, 0.0, 0.9647, 1.0, 0.0, 0.0, 0.8388, 1.0, 0.0, 0.0, 0.8963, 1.0, 0.0, 0.0, 0.9647, 1.0, 0.0, 0.0, 1.0, 1.0, 0.0, 0.0, 1.0, 1.0, 0.0, 0.0, 0.956, 1.0, 0.0, 0.0, 0.9911, 1.0, 0.0, 0.0, 1.0, 1.0, 0.0, 0.0, 0.9911, 1.0, 0.0, 0.0, 0.6939, 1.0, 0.0, 0.0, 0.4397, 1.0, 0.0, 0.0, 0.9473, 1.0, 0.0, 0.0, 0.8308, 1.0, 0.0, 0.0, 0.8963, 1.0, 0.0, 0.0, 0.8388, 1.0, 0.0, 0.0, 0.9647, 1.0, 0.0, 0.0, 0.9216, 1.0, 0.0, 0.0, 1.0, 1.0, 0.0, 0.0, 1.0, 1.0, 0.0, 0.0, 0.9301, 1.0, 0.0, 0.0, 0.9734, 1.0, 0.0, 0.0, 1.0, 1.0, 0.0, 0.0, 1.0, 1.0, 0.0, 0.0, 0.956, 1.0, 0.0, 0.0, 0.9823, 1.0, 0.0, 0.0, 0.8796, 1.0, 0.0, 0.0, 0.8879, 1.0, 0.0, 0.0, 0.956, 1.0, 0.0, 0.0, 0.9823, 1.0, 0.0, 0.0, 0.6724, 1.0, 0.0, 0.0, 0.5972, 1.0, 0.0, 0.0, 0.8228, 1.0, 0.0, 0.0, 0.8388, 1.0, 0.0, 0.0, 0.4735, 1.0, 0.0, 0.0, 0.6654, 1.0, 0.0, 0.0, 0.8469, 1.0, 0.0, 0.0, 0.807, 1.0, 0.0, 0.0, 0.7084, 1.0, 0.0, 0.0, 0.7991, 1.0, 0.0, 0.0, 0.9387, 1.0, 0.0, 0.0, 0.9473, 1.0, 0.0, 0.0, 0.9823, 1.0, 0.0, 0.0, 0.9647, 1.0, 0.0, 0.0, 0.9131, 1.0, 0.0, 0.0, 0.9387, 1.0, 0.0, 0.0, 0.8228, 1.0, 0.0, 0.0, 0.8148, 1.0, 0.0, 0.0, 0.8632, 1.0, 0.0, 0.0, 0.9734, 1.0, 0.0, 0.0, 0.8879, 1.0, 0.0, 0.0, 0.9216, 1.0, 0.0, 0.0, 0.8469, 1.0, 0.0, 0.0, 0.8632, 1.0, 0.0, 0.0, 0.8963, 1.0, 0.0, 0.0, 0.8714, 1.0, 0.0, 0.0, 0.9823, 1.0, 0.0, 0.0, 0.9911, 1.0, 0.0, 0.0, 0.9047, 1.0, 0.0, 0.0, 0.9131, 1.0, 0.0, 0.0, 0.9911, 1.0, 0.0, 0.0, 1.0, 1.0, 0.0, 0.0, 0.9387, 1.0, 0.0, 0.0, 0.9473, 1.0, 0.0, 0.0, 1.0, 1.0, 0.0, 0.0, 1.0, 1.0, 0.0, 0.0, 0.8963, 1.0, 0.0, 0.0, 0.8796, 1.0, 0.0, 0.0, 1.0, 1.0, 0.0, 0.0, 0.9911, 1.0, 0.0, 0.0, 1.0, 1.0, 0.0, 0.0, 1.0, 1.0, 0.0, 0.0, 0.9647, 1.0, 0.0, 0.0, 0.9473, 1.0, 0.0, 0.0, 1.0, 1.0, 0.0, 0.0, 1.0, 1.0, 0.0, 0.0, 0.9647, 1.0, 0.0, 0.0, 0.8879, 1.0, 1.0, 0.0, 1.0, 1.0, 1.0, 0.0, 1.0, 1.0, 1.0, 0.0, 1.0, 1.0, 1.0, 0.0, 1.0, 1.0, 1.0, 0.0, 1.0, 1.0, 1.0, 0.0, 1.0, 1.0, 1.0, 0.0, 1.0, 1.0, 1.0, 0.0, 1.0, 1.0, 1.0, 0.0, 1.0, 1.0, 1.0, 0.0, 1.0, 1.0, 1.0, 0.0, 1.0, 1.0, 1.0, 0.0, 1.0, 1.0, 1.0, 0.0, 1.0, 1.0, 1.0, 0.0, 1.0, 1.0, 1.0, 0.0, 1.0, 1.0, 1.0, 0.0, 0.9387, 1.0, 1.0, 0.0, 0.956, 1.0, 1.0, 0.0, 0.9473, 1.0, 1.0, 0.0, 0.956, 1.0, 1.0, 0.0, 1.0, 1.0, 1.0, 0.0, 1.0, 1.0, 1.0, 0.0, 1.0, 1.0, 0.0009106, 0.0, 0.9823, 1.0, 0.0006071, 0.0, 0.8714, 1.0, 1.0, 0.0, 1.0, 1.0, 1.0, 0.0, 1.0, 1.0, 0.0009106, 0.0, 0.9473, 1.0, 0.0009106, 0.0, 0.9823, 1.0, 1.0, 0.0, 1.0, 1.0, 1.0, 0.0, 1.0, 1.0, 0.0006071, 0.0, 0.6445, 1.0, 0.0009106, 0.0, 0.624, 1.0, 1.0, 0.0, 0.9734, 1.0, 1.0, 0.0, 0.9647, 1.0, 0.0006071, 0.0, 0.6038, 1.0, 0.0006071, 0.0, 0.7454, 1.0, 1.0, 0.0, 1.0, 1.0, 1.0, 0.0, 1.0, 1.0, 0.0003035, 0.0, 0.9473, 1.0, 0.0006071, 0.0, 0.9911, 1.0, 1.0, 0.0, 1.0, 1.0, 1.0, 0.0, 1.0, 1.0, 0.0006071, 0.0, 1.0, 1.0, 0.0006071, 0.0, 1.0, 1.0, 1.0, 0.0, 1.0, 1.0, 1.0, 0.0, 1.0, 1.0, 0.0006071, 0.0, 1.0, 1.0, 0.0009106, 0.0, 1.0, 1.0, 1.0, 0.0, 1.0, 1.0, 1.0, 0.0, 1.0, 1.0, 0.0009106, 0.0, 1.0, 1.0, 0.0009106, 0.0, 1.0, 1.0, 1.0, 0.0, 1.0, 1.0, 1.0, 0.0, 1.0, 1.0, 0.0009106, 0.0, 0.9823, 1.0, 0.0009106, 0.0, 0.9387, 1.0, 1.0, 0.0, 1.0, 1.0, 1.0, 0.0, 1.0, 1.0, 0.0009106, 0.0, 0.9216, 1.0, 0.0009106, 0.0, 0.9047, 1.0, 1.0, 0.0, 1.0, 1.0, 1.0, 0.0, 1.0, 1.0, 0.0006071, 0.0, 0.9911, 1.0, 0.0009106, 0.0, 0.9911, 1.0, 1.0, 0.0, 0.9911, 1.0, 1.0, 0.0, 0.9734, 1.0, 0.0006071, 0.0, 1.0, 1.0, 0.0006071, 0.0, 0.9823, 1.0, 1.0, 0.0, 1.0, 1.0, 1.0, 0.0, 1.0, 1.0, 0.0006071, 0.0, 0.956, 1.0, 0.0006071, 0.0, 0.9734, 1.0, 1.0, 0.0, 1.0, 1.0, 1.0, 0.0, 1.0, 1.0, 0.0, 0.0, 0.9301, 1.0, 0.0, 0.0, 0.9647, 1.0, 0.0, 0.0, 0.9647, 1.0, 1.0, 0.0, 1.0, 1.0, 1.0, 0.0, 1.0, 1.0, 1.0, 0.0, 1.0, 1.0, 1.0, 0.0, 1.0, 1.0, 0.0, 0.0, 1.0, 1.0, 0.0, 0.0, 0.9823, 1.0, 0.0, 0.0, 0.9734, 1.0, 0.0, 0.0, 0.8963, 1.0, 0.0, 0.0, 0.9131, 1.0, 0.0, 0.0, 0.9647, 1.0, 0.0, 0.0, 0.9911, 1.0, 0.0, 0.0, 1.0, 1.0, 0.0, 0.0, 0.9823, 1.0, 0.0, 0.0, 0.9387, 1.0, 0.0, 0.0, 0.9301, 1.0, 0.0, 0.0, 0.6038, 1.0, 0.0, 0.0, 0.624, 1.0, 0.0, 0.0, 0.9823, 1.0, 0.0, 0.0, 0.9734, 1.0, 0.0, 0.0, 1.0, 1.0, 0.0, 0.0, 0.9911, 1.0, 0.0, 0.0, 0.9823, 1.0, 0.0, 0.0, 1.0, 1.0, 0.0006071, 0.0, 0.9734, 1.0, 0.0009106, 0.0, 0.9823, 1.0, 1.0, 0.0, 1.0, 1.0, 1.0, 0.0, 1.0, 1.0, 0.0006071, 0.0, 0.8963, 1.0, 0.0006071, 0.0, 0.9216, 1.0, 1.0, 0.0, 1.0, 1.0, 1.0, 0.0, 1.0, 1.0, 0.0009106, 0.0, 0.9911, 1.0, 0.0006071, 0.0, 0.9911, 1.0, 1.0, 0.0, 1.0, 1.0, 1.0, 0.0, 1.0, 1.0, 0.0006071, 0.0, 1.0, 1.0, 0.0006071, 0.0, 1.0, 1.0, 1.0, 0.0, 1.0, 1.0, 1.0, 0.0, 1.0, 1.0])
me_tree.materials.append(mat_cross)
me_tree.use_paint_bone_selection = False
me_tree.use_paint_mask_vertex = True
me_tree.update()

# ---- objects
ob_tree = bpy.data.objects.new('Tree', me_tree)

# ---- transforms, parenting, visibility, modifiers, constraints
ob_tree.location = (0.0, 0.0, 0.0)
ob_tree.rotation_euler = (1.571, -0.0, 0.0)
ob_tree.scale = (0.01, 0.01, 0.01)
ob_tree.color = (0.8, 0.8, 0.8, 1.0)
_m = ob_tree.modifiers.new('Auto Smooth', 'NODES')
_m.node_group = ng_auto_smooth
_gi = [s.identifier for s in ng_auto_smooth.interface.items_tree if s.item_type == 'SOCKET' and s.in_out == 'INPUT']
_m[_gi[1]] = 0.5236  # Angle

# ---- collection membership
scene.collection.objects.link(ob_tree)

# ---- scene / render settings (as saved in the file)
scene.frame_start = 1; scene.frame_end = 120; scene.frame_set(1)
scene.render.engine = 'CYCLES'
scene.render.image_settings.file_format = 'FFMPEG'
scene.render.image_settings.color_mode = 'RGB'
scene.render.resolution_percentage = 50
scene.render.use_motion_blur = True
scene.render.use_stamp_lens = True
scene.render.simplify_subdivision = 4
scene.render.use_persistent_data = True
scene.cycles.shading_system = True
scene.cycles.sampling_pattern = 'TABULATED_SOBOL'
scene.cycles.light_sampling_threshold = 0.0006667
scene.cycles.adaptive_threshold = 0.5
scene.cycles.blur_glossy = 0.0
scene.cycles.use_guiding = True
scene.cycles.guiding_training_samples = 1564
scene.cycles.max_bounces = 32
scene.cycles.diffuse_bounces = 2
scene.cycles.glossy_bounces = 9
scene.cycles.transmission_bounces = 17
scene.cycles.volume_bounces = 4
scene.cycles.transparent_max_bounces = 32
scene.cycles.volume_preview_step_rate = 4.0
scene.cycles.volume_max_steps = 256
scene.cycles.use_animated_seed = True
scene.cycles.sample_clamp_indirect = 0.0
scene.cycles.debug_bvh_time_steps = 2
scene.cycles.bake_type = 'EMIT'
scene.cycles.texture_limit = '1024'
scene.cycles.texture_limit_render = '2048'
scene.cycles.use_fast_gi = True
scene.cycles.ao_bounces = 2
scene.cycles.ao_bounces_render = 2
scene.eevee.gi_diffuse_bounces = 5
scene.eevee.gi_cubemap_resolution = '128'
scene.eevee.gi_visibility_resolution = '8'
scene.eevee.taa_samples = 4
scene.eevee.taa_render_samples = 16
scene.eevee.volumetric_start = 0.0625
scene.eevee.volumetric_end = 1000.0
scene.eevee.volumetric_samples = 256
scene.eevee.volumetric_sample_distribution = 0.618
scene.eevee.use_gtao = True
scene.eevee.gtao_quality = 1.0
scene.eevee.gtao_distance = 10.0
scene.eevee.fast_gi_quality = 1.0
scene.eevee.use_bokeh_jittered = True
scene.eevee.motion_blur_steps = 8
scene.eevee.light_threshold = 0.0001
scene.eevee.use_overscan = True
scene.eevee.overscan_size = 6.5
scene.view_settings.look = 'AgX - Punchy'
bpy.context.view_layer.update()

# ---- added for rendering (the .blend has no active camera): camera
cam_auto = bpy.data.cameras.new('AutoCamera')
cam_auto.lens = 50.0
cam_auto.sensor_width = 36.0
cam_auto.clip_end = 1000.0
ob_auto_camera = bpy.data.objects.new('AutoCamera', cam_auto)
scene.collection.objects.link(ob_auto_camera)
ob_auto_camera.location = (10.8214, -12.6363, 12.3565)
ob_auto_camera.rotation_euler = (1.09748, -7.21219e-08, 0.694738)
scene.camera = ob_auto_camera
bpy.context.view_layer.update()
